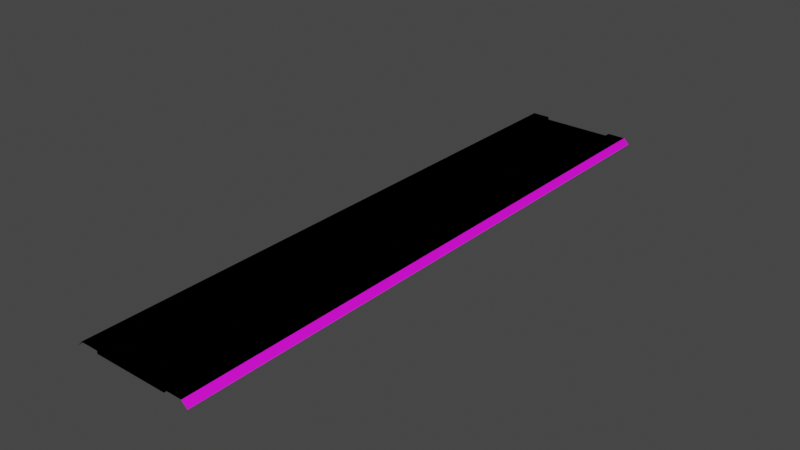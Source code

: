 # Source: RJs_Road_1_Basic_Segment_Node_A.blend  (saved by Blender 2.92.15; exported with 4.5.12 LTS)
import bpy
from mathutils import Matrix  # noqa: F401  (used for matrix-valued properties, if any)

bpy.ops.wm.read_factory_settings(use_empty=True)
scene = bpy.context.scene
scene.name = 'Scene'

# ---- collections
col_collection = bpy.data.collections.new('Collection'); scene.collection.children.link(col_collection)
col_collection_001 = bpy.data.collections.new('Collection.001'); scene.collection.children.link(col_collection_001)

# ---- images (referenced by path relative to the original .blend; pixels are not part of the script)
import os
ASSET_DIR = os.environ.get("B2B_ASSET_DIR", "")  # directory of the original .blend (textures are referenced by path, not embedded)
HERE = os.path.dirname(os.path.abspath(__file__))  # packed textures are extracted next to this script under _unpacked/

def load_image(name, relpath, width, height, colorspace="sRGB"):
    """Load a texture the original file referenced (path relative to the .blend, or extracted next to this script)."""
    p = next((c for c in (os.path.join(HERE, relpath), os.path.join(ASSET_DIR, relpath)) if relpath and os.path.exists(c)), "")
    if p:
        img = bpy.data.images.load(p, check_existing=True)
        img.name = name
    else:  # same state as the original file: an image datablock whose file is absent (Cycles renders it pink)
        img = bpy.data.images.new(name, width, height)
        img.source = "FILE"
        img.filepath = "//" + (relpath or name)
    img.colorspace_settings.name = colorspace
    return img
img_rjs_road_basic_node_nsl_d_png = load_image('RJs_Road Basic Node_nsl_d.png', 'RJs_Road Basic Node_nsl_d.png', 1024, 1024, 'sRGB')

# ---- materials (node trees are filled in below, after node groups)
mat_material_002 = bpy.data.materials.new('Material.002')
mat_material_002.use_transparent_shadow = False

# ---- material node trees
mat_material_002.use_nodes = True; mat_material_002.node_tree.nodes.clear()
_N = mat_material_002.node_tree.nodes; _L = mat_material_002.node_tree.links
n0 = _N.new('ShaderNodeBsdfPrincipled'); n0.name = 'Principled BSDF'; n0.location = (10, 300)
n0.distribution = 'GGX'
n0.subsurface_method = 'BURLEY'
n0.inputs[3].default_value = 1.45
n0.inputs[27].default_value = (0.0, 0.0, 0.0, 1.0)
n0.inputs[28].default_value = 1.0
n1 = _N.new('ShaderNodeOutputMaterial'); n1.name = 'Material Output'; n1.location = (300, 300)
n2 = _N.new('ShaderNodeTexImage'); n2.name = 'Image Texture'; n2.location = (-280, 280)
n2.image = img_rjs_road_basic_node_nsl_d_png
_L.new(n0.outputs[0], n1.inputs[0])
_L.new(n2.outputs[0], n0.inputs[0])
n1.is_active_output = True

# ---- world
world_world = bpy.data.worlds.new('World'); scene.world = world_world
world_world.use_nodes = True; world_world.node_tree.nodes.clear()
_N = world_world.node_tree.nodes; _L = world_world.node_tree.links
n0 = _N.new('ShaderNodeOutputWorld'); n0.name = 'World Output'; n0.location = (300, 300)
n1 = _N.new('ShaderNodeBackground'); n1.name = 'Background'; n1.location = (10, 300)
n1.inputs[0].default_value = (0.05088, 0.05088, 0.05088, 1.0)
_L.new(n1.outputs[0], n0.inputs[0])
n0.is_active_output = True
world_world.color = (0.05088, 0.05088, 0.05088)
world_world.use_sun_shadow = False
world_world.sun_shadow_jitter_overblur = 0.0

# ---- meshes
me_plane = bpy.data.meshes.new('Plane')
me_plane.from_pydata([(4.0, 32.0, -0.3), (4.0, -32.0, -0.3), (4.0, 32.0, 0.001), (4.0, -32.0, 0.001), (6.0, 32.0, 0.001), (6.0, -32.0, 0.001), (6.6, 32.0, -0.6), (6.6, -32.0, -0.6), (4.0, -30.0, -0.3), (4.0, -28.0, -0.3), (4.0, -26.0, -0.3), (4.0, -24.0, -0.3), (4.0, -22.0, -0.3), (4.0, -20.0, -0.3), (4.0, -18.0, -0.3), (4.0, -16.0, -0.3), (4.0, -14.0, -0.3), (4.0, -12.0, -0.3), (4.0, -10.0, -0.3), (4.0, -8.0, -0.3), (4.0, -6.0, -0.3), (4.0, -4.0, -0.3), (4.0, -2.0, -0.3), (4.0, 7.55e-07, -0.3), (4.0, 2.0, -0.3), (4.0, 4.0, -0.3), (4.0, 6.0, -0.3), (4.0, 8.0, -0.3), (4.0, 10.0, -0.3), (4.0, 12.0, -0.3), (4.0, 14.0, -0.3), (4.0, 16.0, -0.3), (4.0, 18.0, -0.3), (4.0, 20.0, -0.3), (4.0, 22.0, -0.3), (4.0, 24.0, -0.3), (4.0, 26.0, -0.3), (4.0, 28.0, -0.3), (4.0, 30.0, -0.3), (4.0, -30.0, 0.001), (4.0, -28.0, 0.001), (4.0, -26.0, 0.001), (4.0, -24.0, 0.001), (4.0, -22.0, 0.001), (4.0, -20.0, 0.001), (4.0, -18.0, 0.001), (4.0, -16.0, 0.001), (4.0, -14.0, 0.001), (4.0, -12.0, 0.001), (4.0, -10.0, 0.001), (4.0, -8.0, 0.001), (4.0, -6.0, 0.001), (4.0, -4.0, 0.001), (4.0, -2.0, 0.001), (4.0, 7.55e-07, 0.001), (4.0, 2.0, 0.001), (4.0, 4.0, 0.001), (4.0, 6.0, 0.001), (4.0, 8.0, 0.001), (4.0, 10.0, 0.001), (4.0, 12.0, 0.001), (4.0, 14.0, 0.001), (4.0, 16.0, 0.001), (4.0, 18.0, 0.001), (4.0, 20.0, 0.001), (4.0, 22.0, 0.001), (4.0, 24.0, 0.001), (4.0, 26.0, 0.001), (4.0, 28.0, 0.001), (4.0, 30.0, 0.001), (6.0, -30.0, 0.001), (6.0, -28.0, 0.001), (6.0, -26.0, 0.001), (6.0, -24.0, 0.001), (6.0, -22.0, 0.001), (6.0, -20.0, 0.001), (6.0, -18.0, 0.001), (6.0, -16.0, 0.001), (6.0, -14.0, 0.001), (6.0, -12.0, 0.001), (6.0, -10.0, 0.001), (6.0, -8.0, 0.001), (6.0, -6.0, 0.001), (6.0, -4.0, 0.001), (6.0, -2.0, 0.001), (6.0, 1.208e-06, 0.001), (6.0, 2.0, 0.001), (6.0, 4.0, 0.001), (6.0, 6.0, 0.001), (6.0, 8.0, 0.001), (6.0, 10.0, 0.001), (6.0, 12.0, 0.001), (6.0, 14.0, 0.001), (6.0, 16.0, 0.001), (6.0, 18.0, 0.001), (6.0, 20.0, 0.001), (6.0, 22.0, 0.001), (6.0, 24.0, 0.001), (6.0, 26.0, 0.001), (6.0, 28.0, 0.001), (6.0, 30.0, 0.001), (6.6, -30.0, -0.6), (6.6, -28.0, -0.6), (6.6, -26.0, -0.6), (6.6, -24.0, -0.6), (6.6, -22.0, -0.6), (6.6, -20.0, -0.6), (6.6, -18.0, -0.6), (6.6, -16.0, -0.6), (6.6, -14.0, -0.6), (6.6, -12.0, -0.6), (6.6, -10.0, -0.6), (6.6, -8.0, -0.6), (6.6, -6.0, -0.6), (6.6, -4.0, -0.6), (6.6, -2.0, -0.6), (6.6, 1.299e-06, -0.6), (6.6, 2.0, -0.6), (6.6, 4.0, -0.6), (6.6, 6.0, -0.6), (6.6, 8.0, -0.6), (6.6, 10.0, -0.6), (6.6, 12.0, -0.6), (6.6, 14.0, -0.6), (6.6, 16.0, -0.6), (6.6, 18.0, -0.6), (6.6, 20.0, -0.6), (6.6, 22.0, -0.6), (6.6, 24.0, -0.6), (6.6, 26.0, -0.6), (6.6, 28.0, -0.6), (6.6, 30.0, -0.6), (-4.0, 32.0, -0.3), (4.085e-07, 32.0, -0.3), (-4.0, -32.0, -0.3), (1.007e-05, -32.0, -0.3), (-4.0, 32.0, 0.001), (-4.0, -32.0, 0.001), (-6.0, 32.0, 0.001), (-6.0, -32.0, 0.001), (-6.6, 32.0, -0.6), (-6.6, -32.0, -0.6), (-4.0, -30.0, -0.3), (-4.0, -28.0, -0.3), (-4.0, -26.0, -0.3), (-4.0, -24.0, -0.3), (-4.0, -22.0, -0.3), (-4.0, -20.0, -0.3), (-4.0, -18.0, -0.3), (-4.0, -16.0, -0.3), (-4.0, -14.0, -0.3), (-4.0, -12.0, -0.3), (-4.0, -10.0, -0.3), (-4.0, -8.0, -0.3), (-4.0, -6.0, -0.3), (-4.0, -4.0, -0.3), (-4.0, -2.0, -0.3), (-4.0, -7.55e-07, -0.3), (-4.0, 2.0, -0.3), (-4.0, 4.0, -0.3), (-4.0, 6.0, -0.3), (-4.0, 8.0, -0.3), (-4.0, 10.0, -0.3), (-4.0, 12.0, -0.3), (-4.0, 14.0, -0.3), (-4.0, 16.0, -0.3), (-4.0, 18.0, -0.3), (-4.0, 20.0, -0.3), (-4.0, 22.0, -0.3), (-4.0, 24.0, -0.3), (-4.0, 26.0, -0.3), (-4.0, 28.0, -0.3), (-4.0, 30.0, -0.3), (7.105e-07, 30.0, -0.3), (1.013e-06, 28.0, -0.3), (1.315e-06, 26.0, -0.3), (1.616e-06, 24.0, -0.3), (1.918e-06, 22.0, -0.3), (2.22e-06, 20.0, -0.3), (2.522e-06, 18.0, -0.3), (2.824e-06, 16.0, -0.3), (3.126e-06, 14.0, -0.3), (3.428e-06, 12.0, -0.3), (3.73e-06, 10.0, -0.3), (4.032e-06, 8.0, -0.3), (4.334e-06, 6.0, -0.3), (4.636e-06, 4.0, -0.3), (4.938e-06, 2.0, -0.3), (5.24e-06, 3.956e-13, -0.3), (5.542e-06, -2.0, -0.3), (5.844e-06, -4.0, -0.3), (6.146e-06, -6.0, -0.3), (6.448e-06, -8.0, -0.3), (6.75e-06, -10.0, -0.3), (7.052e-06, -12.0, -0.3), (7.354e-06, -14.0, -0.3), (7.656e-06, -16.0, -0.3), (7.958e-06, -18.0, -0.3), (8.26e-06, -20.0, -0.3), (8.562e-06, -22.0, -0.3), (8.864e-06, -24.0, -0.3), (9.166e-06, -26.0, -0.3), (9.468e-06, -28.0, -0.3), (9.77e-06, -30.0, -0.3), (-4.0, -30.0, 0.001), (-4.0, -28.0, 0.001), (-4.0, -26.0, 0.001), (-4.0, -24.0, 0.001), (-4.0, -22.0, 0.001), (-4.0, -20.0, 0.001), (-4.0, -18.0, 0.001), (-4.0, -16.0, 0.001), (-4.0, -14.0, 0.001), (-4.0, -12.0, 0.001), (-4.0, -10.0, 0.001), (-4.0, -8.0, 0.001), (-4.0, -6.0, 0.001), (-4.0, -4.0, 0.001), (-4.0, -2.0, 0.001), (-4.0, -7.55e-07, 0.001), (-4.0, 2.0, 0.001), (-4.0, 4.0, 0.001), (-4.0, 6.0, 0.001), (-4.0, 8.0, 0.001), (-4.0, 10.0, 0.001), (-4.0, 12.0, 0.001), (-4.0, 14.0, 0.001), (-4.0, 16.0, 0.001), (-4.0, 18.0, 0.001), (-4.0, 20.0, 0.001), (-4.0, 22.0, 0.001), (-4.0, 24.0, 0.001), (-4.0, 26.0, 0.001), (-4.0, 28.0, 0.001), (-4.0, 30.0, 0.001), (-6.0, -30.0, 0.001), (-6.0, -28.0, 0.001), (-6.0, -26.0, 0.001), (-6.0, -24.0, 0.001), (-6.0, -22.0, 0.001), (-6.0, -20.0, 0.001), (-6.0, -18.0, 0.001), (-6.0, -16.0, 0.001), (-6.0, -14.0, 0.001), (-6.0, -12.0, 0.001), (-6.0, -10.0, 0.001), (-6.0, -8.0, 0.001), (-6.0, -6.0, 0.001), (-6.0, -4.0, 0.001), (-6.0, -2.0, 0.001), (-6.0, -1.208e-06, 0.001), (-6.0, 2.0, 0.001), (-6.0, 4.0, 0.001), (-6.0, 6.0, 0.001), (-6.0, 8.0, 0.001), (-6.0, 10.0, 0.001), (-6.0, 12.0, 0.001), (-6.0, 14.0, 0.001), (-6.0, 16.0, 0.001), (-6.0, 18.0, 0.001), (-6.0, 20.0, 0.001), (-6.0, 22.0, 0.001), (-6.0, 24.0, 0.001), (-6.0, 26.0, 0.001), (-6.0, 28.0, 0.001), (-6.0, 30.0, 0.001), (-6.6, -30.0, -0.6), (-6.6, -28.0, -0.6), (-6.6, -26.0, -0.6), (-6.6, -24.0, -0.6), (-6.6, -22.0, -0.6), (-6.6, -20.0, -0.6), (-6.6, -18.0, -0.6), (-6.6, -16.0, -0.6), (-6.6, -14.0, -0.6), (-6.6, -12.0, -0.6), (-6.6, -10.0, -0.6), (-6.6, -8.0, -0.6), (-6.6, -6.0, -0.6), (-6.6, -4.0, -0.6), (-6.6, -2.0, -0.6), (-6.6, -1.299e-06, -0.6), (-6.6, 2.0, -0.6), (-6.6, 4.0, -0.6), (-6.6, 6.0, -0.6), (-6.6, 8.0, -0.6), (-6.6, 10.0, -0.6), (-6.6, 12.0, -0.6), (-6.6, 14.0, -0.6), (-6.6, 16.0, -0.6), (-6.6, 18.0, -0.6), (-6.6, 20.0, -0.6), (-6.6, 22.0, -0.6), (-6.6, 24.0, -0.6), (-6.6, 26.0, -0.6), (-6.6, 28.0, -0.6), (-6.6, 30.0, -0.6)], [], [(203, 1, 8), (1, 39, 8), (3, 70, 39), (5, 101, 70), (100, 6, 4), (99, 131, 100), (98, 130, 99), (97, 129, 98), (96, 128, 97), (95, 127, 96), (94, 126, 95), (93, 125, 94), (92, 124, 93), (91, 123, 92), (90, 122, 91), (89, 121, 90), (88, 120, 89), (87, 119, 88), (86, 118, 87), (85, 117, 86), (84, 116, 85), (83, 115, 84), (82, 114, 83), (81, 113, 82), (80, 112, 81), (79, 111, 80), (78, 110, 79), (77, 109, 78), (76, 108, 77), (75, 107, 76), (74, 106, 75), (73, 105, 74), (72, 104, 73), (71, 103, 72), (70, 102, 71), (69, 4, 2), (68, 100, 69), (67, 99, 68), (66, 98, 67), (65, 97, 66), (64, 96, 65), (63, 95, 64), (62, 94, 63), (61, 93, 62), (60, 92, 61), (59, 91, 60), (58, 90, 59), (57, 89, 58), (56, 88, 57), (55, 87, 56), (54, 86, 55), (53, 85, 54), (52, 84, 53), (51, 83, 52), (50, 82, 51), (49, 81, 50), (48, 80, 49), (47, 79, 48), (46, 78, 47), (45, 77, 46), (44, 76, 45), (43, 75, 44), (42, 74, 43), (41, 73, 42), (40, 72, 41), (39, 71, 40), (38, 2, 0), (37, 69, 38), (36, 68, 37), (35, 67, 36), (34, 66, 35), (33, 65, 34), (32, 64, 33), (31, 63, 32), (30, 62, 31), (29, 61, 30), (28, 60, 29), (27, 59, 28), (26, 58, 27), (25, 57, 26), (24, 56, 25), (23, 55, 24), (22, 54, 23), (21, 53, 22), (20, 52, 21), (19, 51, 20), (18, 50, 19), (17, 49, 18), (16, 48, 17), (15, 47, 16), (14, 46, 15), (13, 45, 14), (12, 44, 13), (11, 43, 12), (10, 42, 11), (9, 41, 10), (8, 40, 9), (133, 38, 0), (173, 37, 38), (174, 36, 37), (175, 35, 36), (176, 34, 35), (177, 33, 34), (178, 32, 33), (179, 31, 32), (180, 30, 31), (181, 29, 30), (182, 28, 29), (183, 27, 28), (184, 26, 27), (185, 25, 26), (186, 24, 25), (187, 23, 24), (188, 22, 23), (189, 21, 22), (190, 20, 21), (191, 19, 20), (192, 18, 19), (193, 17, 18), (194, 16, 17), (195, 15, 16), (196, 14, 15), (197, 13, 14), (198, 12, 13), (199, 11, 12), (200, 10, 11), (201, 9, 10), (202, 8, 9), (134, 203, 142), (204, 134, 142), (235, 137, 204), (266, 139, 235), (140, 265, 138), (296, 264, 265), (295, 263, 264), (294, 262, 263), (293, 261, 262), (292, 260, 261), (291, 259, 260), (290, 258, 259), (289, 257, 258), (288, 256, 257), (287, 255, 256), (286, 254, 255), (285, 253, 254), (284, 252, 253), (283, 251, 252), (282, 250, 251), (281, 249, 250), (280, 248, 249), (279, 247, 248), (278, 246, 247), (277, 245, 246), (276, 244, 245), (275, 243, 244), (274, 242, 243), (273, 241, 242), (272, 240, 241), (271, 239, 240), (270, 238, 239), (269, 237, 238), (268, 236, 237), (267, 235, 236), (138, 234, 136), (265, 233, 234), (264, 232, 233), (263, 231, 232), (262, 230, 231), (261, 229, 230), (260, 228, 229), (259, 227, 228), (258, 226, 227), (257, 225, 226), (256, 224, 225), (255, 223, 224), (254, 222, 223), (253, 221, 222), (252, 220, 221), (251, 219, 220), (250, 218, 219), (249, 217, 218), (248, 216, 217), (247, 215, 216), (246, 214, 215), (245, 213, 214), (244, 212, 213), (243, 211, 212), (242, 210, 211), (241, 209, 210), (240, 208, 209), (239, 207, 208), (238, 206, 207), (237, 205, 206), (236, 204, 205), (136, 172, 132), (234, 171, 172), (233, 170, 171), (232, 169, 170), (231, 168, 169), (230, 167, 168), (229, 166, 167), (228, 165, 166), (227, 164, 165), (226, 163, 164), (225, 162, 163), (224, 161, 162), (223, 160, 161), (222, 159, 160), (221, 158, 159), (220, 157, 158), (219, 156, 157), (218, 155, 156), (217, 154, 155), (216, 153, 154), (215, 152, 153), (214, 151, 152), (213, 150, 151), (212, 149, 150), (211, 148, 149), (210, 147, 148), (209, 146, 147), (208, 145, 146), (207, 144, 145), (206, 143, 144), (205, 142, 143), (172, 133, 132), (171, 173, 172), (170, 174, 171), (169, 175, 170), (168, 176, 169), (167, 177, 168), (166, 178, 167), (165, 179, 166), (164, 180, 165), (163, 181, 164), (162, 182, 163), (161, 183, 162), (160, 184, 161), (159, 185, 160), (158, 186, 159), (157, 187, 158), (156, 188, 157), (155, 189, 156), (154, 190, 155), (153, 191, 154), (152, 192, 153), (151, 193, 152), (150, 194, 151), (149, 195, 150), (148, 196, 149), (147, 197, 148), (146, 198, 147), (145, 199, 146), (144, 200, 145), (143, 201, 144), (142, 202, 143), (203, 135, 1), (1, 3, 39), (3, 5, 70), (5, 7, 101), (100, 131, 6), (99, 130, 131), (98, 129, 130), (97, 128, 129), (96, 127, 128), (95, 126, 127), (94, 125, 126), (93, 124, 125), (92, 123, 124), (91, 122, 123), (90, 121, 122), (89, 120, 121), (88, 119, 120), (87, 118, 119), (86, 117, 118), (85, 116, 117), (84, 115, 116), (83, 114, 115), (82, 113, 114), (81, 112, 113), (80, 111, 112), (79, 110, 111), (78, 109, 110), (77, 108, 109), (76, 107, 108), (75, 106, 107), (74, 105, 106), (73, 104, 105), (72, 103, 104), (71, 102, 103), (70, 101, 102), (69, 100, 4), (68, 99, 100), (67, 98, 99), (66, 97, 98), (65, 96, 97), (64, 95, 96), (63, 94, 95), (62, 93, 94), (61, 92, 93), (60, 91, 92), (59, 90, 91), (58, 89, 90), (57, 88, 89), (56, 87, 88), (55, 86, 87), (54, 85, 86), (53, 84, 85), (52, 83, 84), (51, 82, 83), (50, 81, 82), (49, 80, 81), (48, 79, 80), (47, 78, 79), (46, 77, 78), (45, 76, 77), (44, 75, 76), (43, 74, 75), (42, 73, 74), (41, 72, 73), (40, 71, 72), (39, 70, 71), (38, 69, 2), (37, 68, 69), (36, 67, 68), (35, 66, 67), (34, 65, 66), (33, 64, 65), (32, 63, 64), (31, 62, 63), (30, 61, 62), (29, 60, 61), (28, 59, 60), (27, 58, 59), (26, 57, 58), (25, 56, 57), (24, 55, 56), (23, 54, 55), (22, 53, 54), (21, 52, 53), (20, 51, 52), (19, 50, 51), (18, 49, 50), (17, 48, 49), (16, 47, 48), (15, 46, 47), (14, 45, 46), (13, 44, 45), (12, 43, 44), (11, 42, 43), (10, 41, 42), (9, 40, 41), (8, 39, 40), (133, 173, 38), (173, 174, 37), (174, 175, 36), (175, 176, 35), (176, 177, 34), (177, 178, 33), (178, 179, 32), (179, 180, 31), (180, 181, 30), (181, 182, 29), (182, 183, 28), (183, 184, 27), (184, 185, 26), (185, 186, 25), (186, 187, 24), (187, 188, 23), (188, 189, 22), (189, 190, 21), (190, 191, 20), (191, 192, 19), (192, 193, 18), (193, 194, 17), (194, 195, 16), (195, 196, 15), (196, 197, 14), (197, 198, 13), (198, 199, 12), (199, 200, 11), (200, 201, 10), (201, 202, 9), (202, 203, 8), (134, 135, 203), (204, 137, 134), (235, 139, 137), (266, 141, 139), (140, 296, 265), (296, 295, 264), (295, 294, 263), (294, 293, 262), (293, 292, 261), (292, 291, 260), (291, 290, 259), (290, 289, 258), (289, 288, 257), (288, 287, 256), (287, 286, 255), (286, 285, 254), (285, 284, 253), (284, 283, 252), (283, 282, 251), (282, 281, 250), (281, 280, 249), (280, 279, 248), (279, 278, 247), (278, 277, 246), (277, 276, 245), (276, 275, 244), (275, 274, 243), (274, 273, 242), (273, 272, 241), (272, 271, 240), (271, 270, 239), (270, 269, 238), (269, 268, 237), (268, 267, 236), (267, 266, 235), (138, 265, 234), (265, 264, 233), (264, 263, 232), (263, 262, 231), (262, 261, 230), (261, 260, 229), (260, 259, 228), (259, 258, 227), (258, 257, 226), (257, 256, 225), (256, 255, 224), (255, 254, 223), (254, 253, 222), (253, 252, 221), (252, 251, 220), (251, 250, 219), (250, 249, 218), (249, 248, 217), (248, 247, 216), (247, 246, 215), (246, 245, 214), (245, 244, 213), (244, 243, 212), (243, 242, 211), (242, 241, 210), (241, 240, 209), (240, 239, 208), (239, 238, 207), (238, 237, 206), (237, 236, 205), (236, 235, 204), (136, 234, 172), (234, 233, 171), (233, 232, 170), (232, 231, 169), (231, 230, 168), (230, 229, 167), (229, 228, 166), (228, 227, 165), (227, 226, 164), (226, 225, 163), (225, 224, 162), (224, 223, 161), (223, 222, 160), (222, 221, 159), (221, 220, 158), (220, 219, 157), (219, 218, 156), (218, 217, 155), (217, 216, 154), (216, 215, 153), (215, 214, 152), (214, 213, 151), (213, 212, 150), (212, 211, 149), (211, 210, 148), (210, 209, 147), (209, 208, 146), (208, 207, 145), (207, 206, 144), (206, 205, 143), (205, 204, 142), (172, 173, 133), (171, 174, 173), (170, 175, 174), (169, 176, 175), (168, 177, 176), (167, 178, 177), (166, 179, 178), (165, 180, 179), (164, 181, 180), (163, 182, 181), (162, 183, 182), (161, 184, 183), (160, 185, 184), (159, 186, 185), (158, 187, 186), (157, 188, 187), (156, 189, 188), (155, 190, 189), (154, 191, 190), (153, 192, 191), (152, 193, 192), (151, 194, 193), (150, 195, 194), (149, 196, 195), (148, 197, 196), (147, 198, 197), (146, 199, 198), (145, 200, 199), (144, 201, 200), (143, 202, 201), (142, 203, 202)])
_uv = me_plane.uv_layers.new(name='UVMap')
_uv.uv.foreach_set('vector', [0.9515, 0.03125, 0.9862, 0.0, 0.9862, 0.03125, 0.06654, 1.0, 0.06289, 0.9688, 0.06654, 0.9688, 0.05857, 0.0, 0.0004639, 0.03125, 0.05857, 0.03125, 0.01481, 0.0, 0.02807, 0.03125, 0.01481, 0.03125, 0.01481, 0.9688, 0.02807, 1.0, 0.01481, 1.0, 0.01481, 0.9375, 0.02807, 0.9688, 0.01481, 0.9688, 0.01481, 0.9062, 0.02807, 0.9375, 0.01481, 0.9375, 0.01481, 0.875, 0.02807, 0.9062, 0.01481, 0.9062, 0.01481, 0.8438, 0.02807, 0.875, 0.01481, 0.875, 0.01481, 0.8125, 0.02807, 0.8438, 0.01481, 0.8438, 0.01481, 0.7812, 0.02807, 0.8125, 0.01481, 0.8125, 0.01481, 0.75, 0.02807, 0.7812, 0.01481, 0.7812, 0.01481, 0.7188, 0.02807, 0.75, 0.01481, 0.75, 0.01481, 0.6875, 0.02807, 0.7188, 0.01481, 0.7188, 0.01481, 0.6562, 0.02807, 0.6875, 0.01481, 0.6875, 0.01481, 0.625, 0.02807, 0.6562, 0.01481, 0.6562, 0.01481, 0.5938, 0.02807, 0.625, 0.01481, 0.625, 0.01481, 0.5625, 0.02807, 0.5938, 0.01481, 0.5938, 0.01481, 0.5312, 0.02807, 0.5625, 0.01481, 0.5625, 0.01481, 0.5, 0.02807, 0.5312, 0.01481, 0.5312, 0.01481, 0.4688, 0.02807, 0.5, 0.01481, 0.5, 0.01481, 0.4375, 0.02807, 0.4688, 0.01481, 0.4688, 0.01481, 0.4062, 0.02807, 0.4375, 0.01481, 0.4375, 0.01481, 0.375, 0.02807, 0.4062, 0.01481, 0.4062, 0.01481, 0.3438, 0.02807, 0.375, 0.01481, 0.375, 0.01481, 0.3125, 0.02807, 0.3438, 0.01481, 0.3438, 0.01481, 0.2812, 0.02807, 0.3125, 0.01481, 0.3125, 0.01481, 0.25, 0.02807, 0.2812, 0.01481, 0.2812, 0.01481, 0.2188, 0.02807, 0.25, 0.01481, 0.25, 0.01481, 0.1875, 0.02807, 0.2188, 0.01481, 0.2188, 0.01481, 0.1562, 0.02807, 0.1875, 0.01481, 0.1875, 0.01481, 0.125, 0.02807, 0.1562, 0.01481, 0.1562, 0.01481, 0.09375, 0.02807, 0.125, 0.01481, 0.125, 0.01481, 0.0625, 0.02807, 0.09375, 0.01481, 0.09375, 0.01481, 0.03125, 0.02807, 0.0625, 0.01481, 0.0625, 0.05857, 0.9688, 0.0004639, 1.0, 0.05857, 1.0, 0.05857, 0.9375, 0.0004639, 0.9688, 0.05857, 0.9688, 0.05857, 0.9062, 0.0004639, 0.9375, 0.05857, 0.9375, 0.05857, 0.875, 0.0004639, 0.9062, 0.05857, 0.9062, 0.05857, 0.8438, 0.0004639, 0.875, 0.05857, 0.875, 0.05857, 0.8125, 0.0004639, 0.8438, 0.05857, 0.8438, 0.05857, 0.7812, 0.0004639, 0.8125, 0.05857, 0.8125, 0.05857, 0.75, 0.0004639, 0.7812, 0.05857, 0.7812, 0.05857, 0.7188, 0.0004639, 0.75, 0.05857, 0.75, 0.05857, 0.6875, 0.0004639, 0.7188, 0.05857, 0.7188, 0.05857, 0.6562, 0.0004639, 0.6875, 0.05857, 0.6875, 0.05857, 0.625, 0.0004639, 0.6562, 0.05857, 0.6562, 0.05857, 0.5938, 0.0004639, 0.625, 0.05857, 0.625, 0.05857, 0.5625, 0.0004639, 0.5938, 0.05857, 0.5938, 0.05857, 0.5312, 0.0004639, 0.5625, 0.05857, 0.5625, 0.05857, 0.5, 0.0004639, 0.5312, 0.05857, 0.5312, 0.05857, 0.4688, 0.0004639, 0.5, 0.05857, 0.5, 0.05857, 0.4375, 0.0004639, 0.4688, 0.05857, 0.4688, 0.05857, 0.4062, 0.0004639, 0.4375, 0.05857, 0.4375, 0.05857, 0.375, 0.0004639, 0.4062, 0.05857, 0.4062, 0.05857, 0.3438, 0.0004639, 0.375, 0.05857, 0.375, 0.05857, 0.3125, 0.0004639, 0.3438, 0.05857, 0.3438, 0.05857, 0.2812, 0.0004639, 0.3125, 0.05857, 0.3125, 0.05857, 0.25, 0.0004639, 0.2812, 0.05857, 0.2812, 0.05857, 0.2188, 0.0004639, 0.25, 0.05857, 0.25, 0.05857, 0.1875, 0.0004639, 0.2188, 0.05857, 0.2188, 0.05857, 0.1562, 0.0004639, 0.1875, 0.05857, 0.1875, 0.05857, 0.125, 0.0004639, 0.1562, 0.05857, 0.1562, 0.05857, 0.09375, 0.0004639, 0.125, 0.05857, 0.125, 0.05857, 0.0625, 0.0004639, 0.09375, 0.05857, 0.09375, 0.05857, 0.03125, 0.0004639, 0.0625, 0.05857, 0.0625, 0.06654, 0.03125, 0.06289, 0.0, 0.06654, 0.0, 0.06654, 0.0625, 0.06289, 0.03125, 0.06654, 0.03125, 0.06654, 0.09375, 0.06289, 0.0625, 0.06654, 0.0625, 0.06654, 0.125, 0.06289, 0.09375, 0.06654, 0.09375, 0.06654, 0.1562, 0.06289, 0.125, 0.06654, 0.125, 0.06654, 0.1875, 0.06289, 0.1562, 0.06654, 0.1562, 0.06654, 0.2188, 0.06289, 0.1875, 0.06654, 0.1875, 0.06654, 0.25, 0.06289, 0.2188, 0.06654, 0.2188, 0.06654, 0.2812, 0.06289, 0.25, 0.06654, 0.25, 0.06654, 0.3125, 0.06289, 0.2812, 0.06654, 0.2812, 0.06654, 0.3438, 0.06289, 0.3125, 0.06654, 0.3125, 0.06654, 0.375, 0.06289, 0.3438, 0.06654, 0.3438, 0.06654, 0.4062, 0.06289, 0.375, 0.06654, 0.375, 0.06654, 0.4375, 0.06289, 0.4062, 0.06654, 0.4062, 0.06654, 0.4688, 0.06289, 0.4375, 0.06654, 0.4375, 0.06654, 0.5, 0.06289, 0.4688, 0.06654, 0.4688, 0.06654, 0.5312, 0.06289, 0.5, 0.06654, 0.5, 0.06654, 0.5625, 0.06289, 0.5312, 0.06654, 0.5312, 0.06654, 0.5938, 0.06289, 0.5625, 0.06654, 0.5625, 0.06654, 0.625, 0.06289, 0.5938, 0.06654, 0.5938, 0.06654, 0.6562, 0.06289, 0.625, 0.06654, 0.625, 0.06654, 0.6875, 0.06289, 0.6562, 0.06654, 0.6562, 0.06654, 0.7188, 0.06289, 0.6875, 0.06654, 0.6875, 0.06654, 0.75, 0.06289, 0.7188, 0.06654, 0.7188, 0.06654, 0.7812, 0.06289, 0.75, 0.06654, 0.75, 0.06654, 0.8125, 0.06289, 0.7812, 0.06654, 0.7812, 0.06654, 0.8438, 0.06289, 0.8125, 0.06654, 0.8125, 0.06654, 0.875, 0.06289, 0.8438, 0.06654, 0.8438, 0.06654, 0.9062, 0.06289, 0.875, 0.06654, 0.875, 0.06654, 0.9375, 0.06289, 0.9062, 0.06654, 0.9062, 0.06654, 0.9688, 0.06289, 0.9375, 0.06654, 0.9375, 0.9515, 1.0, 0.9862, 0.9688, 0.9862, 1.0, 0.9515, 0.9688, 0.9862, 0.9375, 0.9862, 0.9688, 0.9515, 0.9375, 0.9862, 0.9062, 0.9862, 0.9375, 0.9515, 0.9062, 0.9862, 0.875, 0.9862, 0.9062, 0.9515, 0.875, 0.9862, 0.8438, 0.9862, 0.875, 0.9515, 0.8438, 0.9862, 0.8125, 0.9862, 0.8438, 0.9515, 0.8125, 0.9862, 0.7812, 0.9862, 0.8125, 0.9515, 0.7812, 0.9862, 0.75, 0.9862, 0.7812, 0.9515, 0.75, 0.9862, 0.7188, 0.9862, 0.75, 0.9515, 0.7188, 0.9862, 0.6875, 0.9862, 0.7188, 0.9515, 0.6875, 0.9862, 0.6562, 0.9862, 0.6875, 0.9515, 0.6562, 0.9862, 0.625, 0.9862, 0.6562, 0.9515, 0.625, 0.9862, 0.5938, 0.9862, 0.625, 0.9515, 0.5938, 0.9862, 0.5625, 0.9862, 0.5938, 0.9515, 0.5625, 0.9862, 0.5312, 0.9862, 0.5625, 0.9515, 0.5312, 0.9862, 0.5, 0.9862, 0.5312, 0.9515, 0.5, 0.9862, 0.4688, 0.9862, 0.5, 0.9515, 0.4688, 0.9862, 0.4375, 0.9862, 0.4688, 0.9515, 0.4375, 0.9862, 0.4062, 0.9862, 0.4375, 0.9515, 0.4062, 0.9862, 0.375, 0.9862, 0.4062, 0.9515, 0.375, 0.9862, 0.3438, 0.9862, 0.375, 0.9515, 0.3438, 0.9862, 0.3125, 0.9862, 0.3438, 0.9515, 0.3125, 0.9862, 0.2812, 0.9862, 0.3125, 0.9515, 0.2812, 0.9862, 0.25, 0.9862, 0.2812, 0.9515, 0.25, 0.9862, 0.2188, 0.9862, 0.25, 0.9515, 0.2188, 0.9862, 0.1875, 0.9862, 0.2188, 0.9515, 0.1875, 0.9862, 0.1562, 0.9862, 0.1875, 0.9515, 0.1562, 0.9862, 0.125, 0.9862, 0.1562, 0.9515, 0.125, 0.9862, 0.09375, 0.9862, 0.125, 0.9515, 0.09375, 0.9862, 0.0625, 0.9862, 0.09375, 0.9515, 0.0625, 0.9862, 0.03125, 0.9862, 0.0625, 0.9168, 0.0, 0.9515, 0.03125, 0.9168, 0.03125, 0.05925, 0.03125, 0.06289, 0.0, 0.06289, 0.03125, 0.0004639, 0.03125, 0.05857, 0.0, 0.05857, 0.03125, 0.01481, 0.9688, 0.00155, 1.0, 0.00155, 0.9688, 0.01481, 0.0, 0.00155, 0.03125, 0.00155, 0.0, 0.01481, 0.03125, 0.00155, 0.0625, 0.00155, 0.03125, 0.01481, 0.0625, 0.00155, 0.09375, 0.00155, 0.0625, 0.01481, 0.09375, 0.00155, 0.125, 0.00155, 0.09375, 0.01481, 0.125, 0.00155, 0.1562, 0.00155, 0.125, 0.01481, 0.1562, 0.00155, 0.1875, 0.00155, 0.1562, 0.01481, 0.1875, 0.00155, 0.2188, 0.00155, 0.1875, 0.01481, 0.2188, 0.00155, 0.25, 0.00155, 0.2188, 0.01481, 0.25, 0.00155, 0.2812, 0.00155, 0.25, 0.01481, 0.2812, 0.00155, 0.3125, 0.00155, 0.2812, 0.01481, 0.3125, 0.00155, 0.3438, 0.00155, 0.3125, 0.01481, 0.3438, 0.00155, 0.375, 0.00155, 0.3438, 0.01481, 0.375, 0.00155, 0.4062, 0.00155, 0.375, 0.01481, 0.4062, 0.00155, 0.4375, 0.00155, 0.4062, 0.01481, 0.4375, 0.00155, 0.4688, 0.00155, 0.4375, 0.01481, 0.4688, 0.00155, 0.5, 0.00155, 0.4688, 0.01481, 0.5, 0.00155, 0.5312, 0.00155, 0.5, 0.01481, 0.5312, 0.00155, 0.5625, 0.00155, 0.5312, 0.01481, 0.5625, 0.00155, 0.5938, 0.00155, 0.5625, 0.01481, 0.5938, 0.00155, 0.625, 0.00155, 0.5938, 0.01481, 0.625, 0.00155, 0.6562, 0.00155, 0.625, 0.01481, 0.6562, 0.00155, 0.6875, 0.00155, 0.6562, 0.01481, 0.6875, 0.00155, 0.7188, 0.00155, 0.6875, 0.01481, 0.7188, 0.00155, 0.75, 0.00155, 0.7188, 0.01481, 0.75, 0.00155, 0.7812, 0.00155, 0.75, 0.01481, 0.7812, 0.00155, 0.8125, 0.00155, 0.7812, 0.01481, 0.8125, 0.00155, 0.8438, 0.00155, 0.8125, 0.01481, 0.8438, 0.00155, 0.875, 0.00155, 0.8438, 0.01481, 0.875, 0.00155, 0.9062, 0.00155, 0.875, 0.01481, 0.9062, 0.00155, 0.9375, 0.00155, 0.9062, 0.01481, 0.9375, 0.00155, 0.9688, 0.00155, 0.9375, 0.0004639, 1.0, 0.05857, 0.9688, 0.05857, 1.0, 0.0004639, 0.9688, 0.05857, 0.9375, 0.05857, 0.9688, 0.0004639, 0.9375, 0.05857, 0.9062, 0.05857, 0.9375, 0.0004639, 0.9062, 0.05857, 0.875, 0.05857, 0.9062, 0.0004639, 0.875, 0.05857, 0.8438, 0.05857, 0.875, 0.0004639, 0.8438, 0.05857, 0.8125, 0.05857, 0.8438, 0.0004639, 0.8125, 0.05857, 0.7812, 0.05857, 0.8125, 0.0004639, 0.7812, 0.05857, 0.75, 0.05857, 0.7812, 0.0004639, 0.75, 0.05857, 0.7188, 0.05857, 0.75, 0.0004639, 0.7188, 0.05857, 0.6875, 0.05857, 0.7188, 0.0004639, 0.6875, 0.05857, 0.6562, 0.05857, 0.6875, 0.0004639, 0.6562, 0.05857, 0.625, 0.05857, 0.6562, 0.0004639, 0.625, 0.05857, 0.5938, 0.05857, 0.625, 0.0004639, 0.5938, 0.05857, 0.5625, 0.05857, 0.5938, 0.0004639, 0.5625, 0.05857, 0.5312, 0.05857, 0.5625, 0.0004639, 0.5312, 0.05857, 0.5, 0.05857, 0.5312, 0.0004639, 0.5, 0.05857, 0.4688, 0.05857, 0.5, 0.0004639, 0.4688, 0.05857, 0.4375, 0.05857, 0.4688, 0.0004639, 0.4375, 0.05857, 0.4062, 0.05857, 0.4375, 0.0004639, 0.4062, 0.05857, 0.375, 0.05857, 0.4062, 0.0004639, 0.375, 0.05857, 0.3438, 0.05857, 0.375, 0.0004639, 0.3438, 0.05857, 0.3125, 0.05857, 0.3438, 0.0004639, 0.3125, 0.05857, 0.2812, 0.05857, 0.3125, 0.0004639, 0.2812, 0.05857, 0.25, 0.05857, 0.2812, 0.0004639, 0.25, 0.05857, 0.2188, 0.05857, 0.25, 0.0004639, 0.2188, 0.05857, 0.1875, 0.05857, 0.2188, 0.0004639, 0.1875, 0.05857, 0.1562, 0.05857, 0.1875, 0.0004639, 0.1562, 0.05857, 0.125, 0.05857, 0.1562, 0.0004639, 0.125, 0.05857, 0.09375, 0.05857, 0.125, 0.0004639, 0.09375, 0.05857, 0.0625, 0.05857, 0.09375, 0.0004639, 0.0625, 0.05857, 0.03125, 0.05857, 0.0625, 0.05925, 1.0, 0.06289, 0.9688, 0.06289, 1.0, 0.05925, 0.9688, 0.06289, 0.9375, 0.06289, 0.9688, 0.05925, 0.9375, 0.06289, 0.9062, 0.06289, 0.9375, 0.05925, 0.9062, 0.06289, 0.875, 0.06289, 0.9062, 0.05925, 0.875, 0.06289, 0.8438, 0.06289, 0.875, 0.05925, 0.8438, 0.06289, 0.8125, 0.06289, 0.8438, 0.05925, 0.8125, 0.06289, 0.7812, 0.06289, 0.8125, 0.05925, 0.7812, 0.06289, 0.75, 0.06289, 0.7812, 0.05925, 0.75, 0.06289, 0.7188, 0.06289, 0.75, 0.05925, 0.7188, 0.06289, 0.6875, 0.06289, 0.7188, 0.05925, 0.6875, 0.06289, 0.6562, 0.06289, 0.6875, 0.05925, 0.6562, 0.06289, 0.625, 0.06289, 0.6562, 0.05925, 0.625, 0.06289, 0.5938, 0.06289, 0.625, 0.05925, 0.5938, 0.06289, 0.5625, 0.06289, 0.5938, 0.05925, 0.5625, 0.06289, 0.5312, 0.06289, 0.5625, 0.05925, 0.5312, 0.06289, 0.5, 0.06289, 0.5312, 0.05925, 0.5, 0.06289, 0.4688, 0.06289, 0.5, 0.05925, 0.4688, 0.06289, 0.4375, 0.06289, 0.4688, 0.05925, 0.4375, 0.06289, 0.4062, 0.06289, 0.4375, 0.05925, 0.4062, 0.06289, 0.375, 0.06289, 0.4062, 0.05925, 0.375, 0.06289, 0.3438, 0.06289, 0.375, 0.05925, 0.3438, 0.06289, 0.3125, 0.06289, 0.3438, 0.05925, 0.3125, 0.06289, 0.2812, 0.06289, 0.3125, 0.05925, 0.2812, 0.06289, 0.25, 0.06289, 0.2812, 0.05925, 0.25, 0.06289, 0.2188, 0.06289, 0.25, 0.05925, 0.2188, 0.06289, 0.1875, 0.06289, 0.2188, 0.05925, 0.1875, 0.06289, 0.1562, 0.06289, 0.1875, 0.05925, 0.1562, 0.06289, 0.125, 0.06289, 0.1562, 0.05925, 0.125, 0.06289, 0.09375, 0.06289, 0.125, 0.05925, 0.09375, 0.06289, 0.0625, 0.06289, 0.09375, 0.05925, 0.0625, 0.06289, 0.03125, 0.06289, 0.0625, 0.9168, 0.9688, 0.9515, 1.0, 0.9168, 1.0, 0.9168, 0.9375, 0.9515, 0.9688, 0.9168, 0.9688, 0.9168, 0.9062, 0.9515, 0.9375, 0.9168, 0.9375, 0.9168, 0.875, 0.9515, 0.9062, 0.9168, 0.9062, 0.9168, 0.8438, 0.9515, 0.875, 0.9168, 0.875, 0.9168, 0.8125, 0.9515, 0.8438, 0.9168, 0.8438, 0.9168, 0.7812, 0.9515, 0.8125, 0.9168, 0.8125, 0.9168, 0.75, 0.9515, 0.7812, 0.9168, 0.7812, 0.9168, 0.7188, 0.9515, 0.75, 0.9168, 0.75, 0.9168, 0.6875, 0.9515, 0.7188, 0.9168, 0.7188, 0.9168, 0.6562, 0.9515, 0.6875, 0.9168, 0.6875, 0.9168, 0.625, 0.9515, 0.6562, 0.9168, 0.6562, 0.9168, 0.5938, 0.9515, 0.625, 0.9168, 0.625, 0.9168, 0.5625, 0.9515, 0.5938, 0.9168, 0.5938, 0.9168, 0.5312, 0.9515, 0.5625, 0.9168, 0.5625, 0.9168, 0.5, 0.9515, 0.5312, 0.9168, 0.5312, 0.9168, 0.4688, 0.9515, 0.5, 0.9168, 0.5, 0.9168, 0.4375, 0.9515, 0.4688, 0.9168, 0.4688, 0.9168, 0.4062, 0.9515, 0.4375, 0.9168, 0.4375, 0.9168, 0.375, 0.9515, 0.4062, 0.9168, 0.4062, 0.9168, 0.3438, 0.9515, 0.375, 0.9168, 0.375, 0.9168, 0.3125, 0.9515, 0.3438, 0.9168, 0.3438, 0.9168, 0.2812, 0.9515, 0.3125, 0.9168, 0.3125, 0.9168, 0.25, 0.9515, 0.2812, 0.9168, 0.2812, 0.9168, 0.2188, 0.9515, 0.25, 0.9168, 0.25, 0.9168, 0.1875, 0.9515, 0.2188, 0.9168, 0.2188, 0.9168, 0.1562, 0.9515, 0.1875, 0.9168, 0.1875, 0.9168, 0.125, 0.9515, 0.1562, 0.9168, 0.1562, 0.9168, 0.09375, 0.9515, 0.125, 0.9168, 0.125, 0.9168, 0.0625, 0.9515, 0.09375, 0.9168, 0.09375, 0.9168, 0.03125, 0.9515, 0.0625, 0.9168, 0.0625, 0.9515, 0.03125, 0.9515, 0.0, 0.9862, 0.0, 0.06654, 1.0, 0.06289, 1.0, 0.06289, 0.9688, 0.05857, 0.0, 0.0004639, 0.0, 0.0004639, 0.03125, 0.01481, 0.0, 0.02807, 0.0, 0.02807, 0.03125, 0.01481, 0.9688, 0.02807, 0.9688, 0.02807, 1.0, 0.01481, 0.9375, 0.02807, 0.9375, 0.02807, 0.9688, 0.01481, 0.9062, 0.02807, 0.9062, 0.02807, 0.9375, 0.01481, 0.875, 0.02807, 0.875, 0.02807, 0.9062, 0.01481, 0.8438, 0.02807, 0.8438, 0.02807, 0.875, 0.01481, 0.8125, 0.02807, 0.8125, 0.02807, 0.8438, 0.01481, 0.7812, 0.02807, 0.7812, 0.02807, 0.8125, 0.01481, 0.75, 0.02807, 0.75, 0.02807, 0.7812, 0.01481, 0.7188, 0.02807, 0.7188, 0.02807, 0.75, 0.01481, 0.6875, 0.02807, 0.6875, 0.02807, 0.7188, 0.01481, 0.6562, 0.02807, 0.6562, 0.02807, 0.6875, 0.01481, 0.625, 0.02807, 0.625, 0.02807, 0.6562, 0.01481, 0.5938, 0.02807, 0.5938, 0.02807, 0.625, 0.01481, 0.5625, 0.02807, 0.5625, 0.02807, 0.5938, 0.01481, 0.5312, 0.02807, 0.5312, 0.02807, 0.5625, 0.01481, 0.5, 0.02807, 0.5, 0.02807, 0.5312, 0.01481, 0.4688, 0.02807, 0.4688, 0.02807, 0.5, 0.01481, 0.4375, 0.02807, 0.4375, 0.02807, 0.4688, 0.01481, 0.4062, 0.02807, 0.4062, 0.02807, 0.4375, 0.01481, 0.375, 0.02807, 0.375, 0.02807, 0.4062, 0.01481, 0.3438, 0.02807, 0.3438, 0.02807, 0.375, 0.01481, 0.3125, 0.02807, 0.3125, 0.02807, 0.3438, 0.01481, 0.2812, 0.02807, 0.2812, 0.02807, 0.3125, 0.01481, 0.25, 0.02807, 0.25, 0.02807, 0.2812, 0.01481, 0.2188, 0.02807, 0.2188, 0.02807, 0.25, 0.01481, 0.1875, 0.02807, 0.1875, 0.02807, 0.2188, 0.01481, 0.1562, 0.02807, 0.1562, 0.02807, 0.1875, 0.01481, 0.125, 0.02807, 0.125, 0.02807, 0.1562, 0.01481, 0.09375, 0.02807, 0.09375, 0.02807, 0.125, 0.01481, 0.0625, 0.02807, 0.0625, 0.02807, 0.09375, 0.01481, 0.03125, 0.02807, 0.03125, 0.02807, 0.0625, 0.05857, 0.9688, 0.0004639, 0.9688, 0.0004639, 1.0, 0.05857, 0.9375, 0.0004639, 0.9375, 0.0004639, 0.9688, 0.05857, 0.9062, 0.0004639, 0.9062, 0.0004639, 0.9375, 0.05857, 0.875, 0.0004639, 0.875, 0.0004639, 0.9062, 0.05857, 0.8438, 0.0004639, 0.8438, 0.0004639, 0.875, 0.05857, 0.8125, 0.0004639, 0.8125, 0.0004639, 0.8438, 0.05857, 0.7812, 0.0004639, 0.7812, 0.0004639, 0.8125, 0.05857, 0.75, 0.0004639, 0.75, 0.0004639, 0.7812, 0.05857, 0.7188, 0.0004639, 0.7188, 0.0004639, 0.75, 0.05857, 0.6875, 0.0004639, 0.6875, 0.0004639, 0.7188, 0.05857, 0.6562, 0.0004639, 0.6562, 0.0004639, 0.6875, 0.05857, 0.625, 0.0004639, 0.625, 0.0004639, 0.6562, 0.05857, 0.5938, 0.0004639, 0.5938, 0.0004639, 0.625, 0.05857, 0.5625, 0.0004639, 0.5625, 0.0004639, 0.5938, 0.05857, 0.5312, 0.0004639, 0.5312, 0.0004639, 0.5625, 0.05857, 0.5, 0.0004639, 0.5, 0.0004639, 0.5312, 0.05857, 0.4688, 0.0004639, 0.4688, 0.0004639, 0.5, 0.05857, 0.4375, 0.0004639, 0.4375, 0.0004639, 0.4688, 0.05857, 0.4062, 0.0004639, 0.4062, 0.0004639, 0.4375, 0.05857, 0.375, 0.0004639, 0.375, 0.0004639, 0.4062, 0.05857, 0.3438, 0.0004639, 0.3438, 0.0004639, 0.375, 0.05857, 0.3125, 0.0004639, 0.3125, 0.0004639, 0.3438, 0.05857, 0.2812, 0.0004639, 0.2812, 0.0004639, 0.3125, 0.05857, 0.25, 0.0004639, 0.25, 0.0004639, 0.2812, 0.05857, 0.2188, 0.0004639, 0.2188, 0.0004639, 0.25, 0.05857, 0.1875, 0.0004639, 0.1875, 0.0004639, 0.2188, 0.05857, 0.1562, 0.0004639, 0.1562, 0.0004639, 0.1875, 0.05857, 0.125, 0.0004639, 0.125, 0.0004639, 0.1562, 0.05857, 0.09375, 0.0004639, 0.09375, 0.0004639, 0.125, 0.05857, 0.0625, 0.0004639, 0.0625, 0.0004639, 0.09375, 0.05857, 0.03125, 0.0004639, 0.03125, 0.0004639, 0.0625, 0.06654, 0.03125, 0.06289, 0.03125, 0.06289, 0.0, 0.06654, 0.0625, 0.06289, 0.0625, 0.06289, 0.03125, 0.06654, 0.09375, 0.06289, 0.09375, 0.06289, 0.0625, 0.06654, 0.125, 0.06289, 0.125, 0.06289, 0.09375, 0.06654, 0.1562, 0.06289, 0.1562, 0.06289, 0.125, 0.06654, 0.1875, 0.06289, 0.1875, 0.06289, 0.1562, 0.06654, 0.2188, 0.06289, 0.2188, 0.06289, 0.1875, 0.06654, 0.25, 0.06289, 0.25, 0.06289, 0.2188, 0.06654, 0.2812, 0.06289, 0.2812, 0.06289, 0.25, 0.06654, 0.3125, 0.06289, 0.3125, 0.06289, 0.2812, 0.06654, 0.3438, 0.06289, 0.3438, 0.06289, 0.3125, 0.06654, 0.375, 0.06289, 0.375, 0.06289, 0.3438, 0.06654, 0.4062, 0.06289, 0.4062, 0.06289, 0.375, 0.06654, 0.4375, 0.06289, 0.4375, 0.06289, 0.4062, 0.06654, 0.4688, 0.06289, 0.4688, 0.06289, 0.4375, 0.06654, 0.5, 0.06289, 0.5, 0.06289, 0.4688, 0.06654, 0.5312, 0.06289, 0.5312, 0.06289, 0.5, 0.06654, 0.5625, 0.06289, 0.5625, 0.06289, 0.5312, 0.06654, 0.5938, 0.06289, 0.5938, 0.06289, 0.5625, 0.06654, 0.625, 0.06289, 0.625, 0.06289, 0.5938, 0.06654, 0.6562, 0.06289, 0.6562, 0.06289, 0.625, 0.06654, 0.6875, 0.06289, 0.6875, 0.06289, 0.6562, 0.06654, 0.7188, 0.06289, 0.7188, 0.06289, 0.6875, 0.06654, 0.75, 0.06289, 0.75, 0.06289, 0.7188, 0.06654, 0.7812, 0.06289, 0.7812, 0.06289, 0.75, 0.06654, 0.8125, 0.06289, 0.8125, 0.06289, 0.7812, 0.06654, 0.8438, 0.06289, 0.8438, 0.06289, 0.8125, 0.06654, 0.875, 0.06289, 0.875, 0.06289, 0.8438, 0.06654, 0.9062, 0.06289, 0.9062, 0.06289, 0.875, 0.06654, 0.9375, 0.06289, 0.9375, 0.06289, 0.9062, 0.06654, 0.9688, 0.06289, 0.9688, 0.06289, 0.9375, 0.9515, 1.0, 0.9515, 0.9688, 0.9862, 0.9688, 0.9515, 0.9688, 0.9515, 0.9375, 0.9862, 0.9375, 0.9515, 0.9375, 0.9515, 0.9062, 0.9862, 0.9062, 0.9515, 0.9062, 0.9515, 0.875, 0.9862, 0.875, 0.9515, 0.875, 0.9515, 0.8438, 0.9862, 0.8438, 0.9515, 0.8438, 0.9515, 0.8125, 0.9862, 0.8125, 0.9515, 0.8125, 0.9515, 0.7812, 0.9862, 0.7812, 0.9515, 0.7812, 0.9515, 0.75, 0.9862, 0.75, 0.9515, 0.75, 0.9515, 0.7188, 0.9862, 0.7188, 0.9515, 0.7188, 0.9515, 0.6875, 0.9862, 0.6875, 0.9515, 0.6875, 0.9515, 0.6562, 0.9862, 0.6562, 0.9515, 0.6562, 0.9515, 0.625, 0.9862, 0.625, 0.9515, 0.625, 0.9515, 0.5938, 0.9862, 0.5938, 0.9515, 0.5938, 0.9515, 0.5625, 0.9862, 0.5625, 0.9515, 0.5625, 0.9515, 0.5312, 0.9862, 0.5312, 0.9515, 0.5312, 0.9515, 0.5, 0.9862, 0.5, 0.9515, 0.5, 0.9515, 0.4688, 0.9862, 0.4688, 0.9515, 0.4688, 0.9515, 0.4375, 0.9862, 0.4375, 0.9515, 0.4375, 0.9515, 0.4062, 0.9862, 0.4062, 0.9515, 0.4062, 0.9515, 0.375, 0.9862, 0.375, 0.9515, 0.375, 0.9515, 0.3438, 0.9862, 0.3438, 0.9515, 0.3438, 0.9515, 0.3125, 0.9862, 0.3125, 0.9515, 0.3125, 0.9515, 0.2812, 0.9862, 0.2812, 0.9515, 0.2812, 0.9515, 0.25, 0.9862, 0.25, 0.9515, 0.25, 0.9515, 0.2188, 0.9862, 0.2188, 0.9515, 0.2188, 0.9515, 0.1875, 0.9862, 0.1875, 0.9515, 0.1875, 0.9515, 0.1562, 0.9862, 0.1562, 0.9515, 0.1562, 0.9515, 0.125, 0.9862, 0.125, 0.9515, 0.125, 0.9515, 0.09375, 0.9862, 0.09375, 0.9515, 0.09375, 0.9515, 0.0625, 0.9862, 0.0625, 0.9515, 0.0625, 0.9515, 0.03125, 0.9862, 0.03125, 0.9168, 0.0, 0.9515, 0.0, 0.9515, 0.03125, 0.05925, 0.03125, 0.05925, 0.0, 0.06289, 0.0, 0.0004639, 0.03125, 0.0004639, 0.0, 0.05857, 0.0, 0.01481, 0.9688, 0.01481, 1.0, 0.00155, 1.0, 0.01481, 0.0, 0.01481, 0.03125, 0.00155, 0.03125, 0.01481, 0.03125, 0.01481, 0.0625, 0.00155, 0.0625, 0.01481, 0.0625, 0.01481, 0.09375, 0.00155, 0.09375, 0.01481, 0.09375, 0.01481, 0.125, 0.00155, 0.125, 0.01481, 0.125, 0.01481, 0.1562, 0.00155, 0.1562, 0.01481, 0.1562, 0.01481, 0.1875, 0.00155, 0.1875, 0.01481, 0.1875, 0.01481, 0.2188, 0.00155, 0.2188, 0.01481, 0.2188, 0.01481, 0.25, 0.00155, 0.25, 0.01481, 0.25, 0.01481, 0.2812, 0.00155, 0.2812, 0.01481, 0.2812, 0.01481, 0.3125, 0.00155, 0.3125, 0.01481, 0.3125, 0.01481, 0.3438, 0.00155, 0.3438, 0.01481, 0.3438, 0.01481, 0.375, 0.00155, 0.375, 0.01481, 0.375, 0.01481, 0.4062, 0.00155, 0.4062, 0.01481, 0.4062, 0.01481, 0.4375, 0.00155, 0.4375, 0.01481, 0.4375, 0.01481, 0.4688, 0.00155, 0.4688, 0.01481, 0.4688, 0.01481, 0.5, 0.00155, 0.5, 0.01481, 0.5, 0.01481, 0.5312, 0.00155, 0.5312, 0.01481, 0.5312, 0.01481, 0.5625, 0.00155, 0.5625, 0.01481, 0.5625, 0.01481, 0.5938, 0.00155, 0.5938, 0.01481, 0.5938, 0.01481, 0.625, 0.00155, 0.625, 0.01481, 0.625, 0.01481, 0.6562, 0.00155, 0.6562, 0.01481, 0.6562, 0.01481, 0.6875, 0.00155, 0.6875, 0.01481, 0.6875, 0.01481, 0.7188, 0.00155, 0.7188, 0.01481, 0.7188, 0.01481, 0.75, 0.00155, 0.75, 0.01481, 0.75, 0.01481, 0.7812, 0.00155, 0.7812, 0.01481, 0.7812, 0.01481, 0.8125, 0.00155, 0.8125, 0.01481, 0.8125, 0.01481, 0.8438, 0.00155, 0.8438, 0.01481, 0.8438, 0.01481, 0.875, 0.00155, 0.875, 0.01481, 0.875, 0.01481, 0.9062, 0.00155, 0.9062, 0.01481, 0.9062, 0.01481, 0.9375, 0.00155, 0.9375, 0.01481, 0.9375, 0.01481, 0.9688, 0.00155, 0.9688, 0.0004639, 1.0, 0.0004639, 0.9688, 0.05857, 0.9688, 0.0004639, 0.9688, 0.0004639, 0.9375, 0.05857, 0.9375, 0.0004639, 0.9375, 0.0004639, 0.9062, 0.05857, 0.9062, 0.0004639, 0.9062, 0.0004639, 0.875, 0.05857, 0.875, 0.0004639, 0.875, 0.0004639, 0.8438, 0.05857, 0.8438, 0.0004639, 0.8438, 0.0004639, 0.8125, 0.05857, 0.8125, 0.0004639, 0.8125, 0.0004639, 0.7812, 0.05857, 0.7812, 0.0004639, 0.7812, 0.0004639, 0.75, 0.05857, 0.75, 0.0004639, 0.75, 0.0004639, 0.7188, 0.05857, 0.7188, 0.0004639, 0.7188, 0.0004639, 0.6875, 0.05857, 0.6875, 0.0004639, 0.6875, 0.0004639, 0.6562, 0.05857, 0.6562, 0.0004639, 0.6562, 0.0004639, 0.625, 0.05857, 0.625, 0.0004639, 0.625, 0.0004639, 0.5938, 0.05857, 0.5938, 0.0004639, 0.5938, 0.0004639, 0.5625, 0.05857, 0.5625, 0.0004639, 0.5625, 0.0004639, 0.5312, 0.05857, 0.5312, 0.0004639, 0.5312, 0.0004639, 0.5, 0.05857, 0.5, 0.0004639, 0.5, 0.0004639, 0.4688, 0.05857, 0.4688, 0.0004639, 0.4688, 0.0004639, 0.4375, 0.05857, 0.4375, 0.0004639, 0.4375, 0.0004639, 0.4062, 0.05857, 0.4062, 0.0004639, 0.4062, 0.0004639, 0.375, 0.05857, 0.375, 0.0004639, 0.375, 0.0004639, 0.3438, 0.05857, 0.3438, 0.0004639, 0.3438, 0.0004639, 0.3125, 0.05857, 0.3125, 0.0004639, 0.3125, 0.0004639, 0.2812, 0.05857, 0.2812, 0.0004639, 0.2812, 0.0004639, 0.25, 0.05857, 0.25, 0.0004639, 0.25, 0.0004639, 0.2188, 0.05857, 0.2188, 0.0004639, 0.2188, 0.0004639, 0.1875, 0.05857, 0.1875, 0.0004639, 0.1875, 0.0004639, 0.1562, 0.05857, 0.1562, 0.0004639, 0.1562, 0.0004639, 0.125, 0.05857, 0.125, 0.0004639, 0.125, 0.0004639, 0.09375, 0.05857, 0.09375, 0.0004639, 0.09375, 0.0004639, 0.0625, 0.05857, 0.0625, 0.0004639, 0.0625, 0.0004639, 0.03125, 0.05857, 0.03125, 0.05925, 1.0, 0.05925, 0.9688, 0.06289, 0.9688, 0.05925, 0.9688, 0.05925, 0.9375, 0.06289, 0.9375, 0.05925, 0.9375, 0.05925, 0.9062, 0.06289, 0.9062, 0.05925, 0.9062, 0.05925, 0.875, 0.06289, 0.875, 0.05925, 0.875, 0.05925, 0.8438, 0.06289, 0.8438, 0.05925, 0.8438, 0.05925, 0.8125, 0.06289, 0.8125, 0.05925, 0.8125, 0.05925, 0.7812, 0.06289, 0.7812, 0.05925, 0.7812, 0.05925, 0.75, 0.06289, 0.75, 0.05925, 0.75, 0.05925, 0.7188, 0.06289, 0.7188, 0.05925, 0.7188, 0.05925, 0.6875, 0.06289, 0.6875, 0.05925, 0.6875, 0.05925, 0.6562, 0.06289, 0.6562, 0.05925, 0.6562, 0.05925, 0.625, 0.06289, 0.625, 0.05925, 0.625, 0.05925, 0.5938, 0.06289, 0.5938, 0.05925, 0.5938, 0.05925, 0.5625, 0.06289, 0.5625, 0.05925, 0.5625, 0.05925, 0.5312, 0.06289, 0.5312, 0.05925, 0.5312, 0.05925, 0.5, 0.06289, 0.5, 0.05925, 0.5, 0.05925, 0.4688, 0.06289, 0.4688, 0.05925, 0.4688, 0.05925, 0.4375, 0.06289, 0.4375, 0.05925, 0.4375, 0.05925, 0.4062, 0.06289, 0.4062, 0.05925, 0.4062, 0.05925, 0.375, 0.06289, 0.375, 0.05925, 0.375, 0.05925, 0.3438, 0.06289, 0.3438, 0.05925, 0.3438, 0.05925, 0.3125, 0.06289, 0.3125, 0.05925, 0.3125, 0.05925, 0.2812, 0.06289, 0.2812, 0.05925, 0.2812, 0.05925, 0.25, 0.06289, 0.25, 0.05925, 0.25, 0.05925, 0.2188, 0.06289, 0.2188, 0.05925, 0.2188, 0.05925, 0.1875, 0.06289, 0.1875, 0.05925, 0.1875, 0.05925, 0.1562, 0.06289, 0.1562, 0.05925, 0.1562, 0.05925, 0.125, 0.06289, 0.125, 0.05925, 0.125, 0.05925, 0.09375, 0.06289, 0.09375, 0.05925, 0.09375, 0.05925, 0.0625, 0.06289, 0.0625, 0.05925, 0.0625, 0.05925, 0.03125, 0.06289, 0.03125, 0.9168, 0.9688, 0.9515, 0.9688, 0.9515, 1.0, 0.9168, 0.9375, 0.9515, 0.9375, 0.9515, 0.9688, 0.9168, 0.9062, 0.9515, 0.9062, 0.9515, 0.9375, 0.9168, 0.875, 0.9515, 0.875, 0.9515, 0.9062, 0.9168, 0.8438, 0.9515, 0.8438, 0.9515, 0.875, 0.9168, 0.8125, 0.9515, 0.8125, 0.9515, 0.8438, 0.9168, 0.7812, 0.9515, 0.7812, 0.9515, 0.8125, 0.9168, 0.75, 0.9515, 0.75, 0.9515, 0.7812, 0.9168, 0.7188, 0.9515, 0.7188, 0.9515, 0.75, 0.9168, 0.6875, 0.9515, 0.6875, 0.9515, 0.7188, 0.9168, 0.6562, 0.9515, 0.6562, 0.9515, 0.6875, 0.9168, 0.625, 0.9515, 0.625, 0.9515, 0.6562, 0.9168, 0.5938, 0.9515, 0.5938, 0.9515, 0.625, 0.9168, 0.5625, 0.9515, 0.5625, 0.9515, 0.5938, 0.9168, 0.5312, 0.9515, 0.5312, 0.9515, 0.5625, 0.9168, 0.5, 0.9515, 0.5, 0.9515, 0.5312, 0.9168, 0.4688, 0.9515, 0.4688, 0.9515, 0.5, 0.9168, 0.4375, 0.9515, 0.4375, 0.9515, 0.4688, 0.9168, 0.4062, 0.9515, 0.4062, 0.9515, 0.4375, 0.9168, 0.375, 0.9515, 0.375, 0.9515, 0.4062, 0.9168, 0.3438, 0.9515, 0.3438, 0.9515, 0.375, 0.9168, 0.3125, 0.9515, 0.3125, 0.9515, 0.3438, 0.9168, 0.2812, 0.9515, 0.2812, 0.9515, 0.3125, 0.9168, 0.25, 0.9515, 0.25, 0.9515, 0.2812, 0.9168, 0.2188, 0.9515, 0.2188, 0.9515, 0.25, 0.9168, 0.1875, 0.9515, 0.1875, 0.9515, 0.2188, 0.9168, 0.1562, 0.9515, 0.1562, 0.9515, 0.1875, 0.9168, 0.125, 0.9515, 0.125, 0.9515, 0.1562, 0.9168, 0.09375, 0.9515, 0.09375, 0.9515, 0.125, 0.9168, 0.0625, 0.9515, 0.0625, 0.9515, 0.09375, 0.9168, 0.03125, 0.9515, 0.03125, 0.9515, 0.0625])
me_plane.materials.append(mat_material_002)
me_plane.use_remesh_fix_poles = True
me_plane.use_remesh_preserve_attributes = False
me_plane.use_mirror_vertex_groups = False
me_plane.update()
me_plane_001 = bpy.data.meshes.new('Plane.001')
me_plane_001.from_pydata([(4.0, 32.0, -0.3), (4.0, -32.0, -0.3), (4.0, 32.0, 0.001), (4.0, -32.0, 0.001), (6.0, 32.0, 0.001), (6.0, -32.0, 0.001), (4.0, -30.0, -0.3), (4.0, -28.0, -0.3), (4.0, -26.0, -0.3), (4.0, -24.0, -0.3), (4.0, -22.0, -0.3), (4.0, -20.0, -0.3), (4.0, -18.0, -0.3), (4.0, -16.0, -0.3), (4.0, -14.0, -0.3), (4.0, -12.0, -0.3), (4.0, -10.0, -0.3), (4.0, -8.0, -0.3), (4.0, -6.0, -0.3), (4.0, -4.0, -0.3), (4.0, -2.0, -0.3), (4.0, 7.55e-07, -0.3), (4.0, 2.0, -0.3), (4.0, 4.0, -0.3), (4.0, 6.0, -0.3), (4.0, 8.0, -0.3), (4.0, 10.0, -0.3), (4.0, 12.0, -0.3), (4.0, 14.0, -0.3), (4.0, 16.0, -0.3), (4.0, 18.0, -0.3), (4.0, 20.0, -0.3), (4.0, 22.0, -0.3), (4.0, 24.0, -0.3), (4.0, 26.0, -0.3), (4.0, 28.0, -0.3), (4.0, 30.0, -0.3), (4.0, -30.0, 0.001), (4.0, -28.0, 0.001), (4.0, -26.0, 0.001), (4.0, -24.0, 0.001), (4.0, -22.0, 0.001), (4.0, -20.0, 0.001), (4.0, -18.0, 0.001), (4.0, -16.0, 0.001), (4.0, -14.0, 0.001), (4.0, -12.0, 0.001), (4.0, -10.0, 0.001), (4.0, -8.0, 0.001), (4.0, -6.0, 0.001), (4.0, -4.0, 0.001), (4.0, -2.0, 0.001), (4.0, 7.55e-07, 0.001), (4.0, 2.0, 0.001), (4.0, 4.0, 0.001), (4.0, 6.0, 0.001), (4.0, 8.0, 0.001), (4.0, 10.0, 0.001), (4.0, 12.0, 0.001), (4.0, 14.0, 0.001), (4.0, 16.0, 0.001), (4.0, 18.0, 0.001), (4.0, 20.0, 0.001), (4.0, 22.0, 0.001), (4.0, 24.0, 0.001), (4.0, 26.0, 0.001), (4.0, 28.0, 0.001), (4.0, 30.0, 0.001), (6.0, -30.0, 0.001), (6.0, -28.0, 0.001), (6.0, -26.0, 0.001), (6.0, -24.0, 0.001), (6.0, -22.0, 0.001), (6.0, -20.0, 0.001), (6.0, -18.0, 0.001), (6.0, -16.0, 0.001), (6.0, -14.0, 0.001), (6.0, -12.0, 0.001), (6.0, -10.0, 0.001), (6.0, -8.0, 0.001), (6.0, -6.0, 0.001), (6.0, -4.0, 0.001), (6.0, -2.0, 0.001), (6.0, 1.208e-06, 0.001), (6.0, 2.0, 0.001), (6.0, 4.0, 0.001), (6.0, 6.0, 0.001), (6.0, 8.0, 0.001), (6.0, 10.0, 0.001), (6.0, 12.0, 0.001), (6.0, 14.0, 0.001), (6.0, 16.0, 0.001), (6.0, 18.0, 0.001), (6.0, 20.0, 0.001), (6.0, 22.0, 0.001), (6.0, 24.0, 0.001), (6.0, 26.0, 0.001), (6.0, 28.0, 0.001), (6.0, 30.0, 0.001), (-4.0, 32.0, -0.3), (4.085e-07, 32.0, -0.3), (-4.0, -32.0, -0.3), (1.007e-05, -32.0, -0.3), (-4.0, 32.0, 0.001), (-4.0, -32.0, 0.001), (-6.0, 32.0, 0.001), (-6.0, -32.0, 0.001), (-4.0, -30.0, -0.3), (-4.0, -28.0, -0.3), (-4.0, -26.0, -0.3), (-4.0, -24.0, -0.3), (-4.0, -22.0, -0.3), (-4.0, -20.0, -0.3), (-4.0, -18.0, -0.3), (-4.0, -16.0, -0.3), (-4.0, -14.0, -0.3), (-4.0, -12.0, -0.3), (-4.0, -10.0, -0.3), (-4.0, -8.0, -0.3), (-4.0, -6.0, -0.3), (-4.0, -4.0, -0.3), (-4.0, -2.0, -0.3), (-4.0, -7.55e-07, -0.3), (-4.0, 2.0, -0.3), (-4.0, 4.0, -0.3), (-4.0, 6.0, -0.3), (-4.0, 8.0, -0.3), (-4.0, 10.0, -0.3), (-4.0, 12.0, -0.3), (-4.0, 14.0, -0.3), (-4.0, 16.0, -0.3), (-4.0, 18.0, -0.3), (-4.0, 20.0, -0.3), (-4.0, 22.0, -0.3), (-4.0, 24.0, -0.3), (-4.0, 26.0, -0.3), (-4.0, 28.0, -0.3), (-4.0, 30.0, -0.3), (7.105e-07, 30.0, -0.3), (1.013e-06, 28.0, -0.3), (1.315e-06, 26.0, -0.3), (1.616e-06, 24.0, -0.3), (1.918e-06, 22.0, -0.3), (2.22e-06, 20.0, -0.3), (2.522e-06, 18.0, -0.3), (2.824e-06, 16.0, -0.3), (3.126e-06, 14.0, -0.3), (3.428e-06, 12.0, -0.3), (3.73e-06, 10.0, -0.3), (4.032e-06, 8.0, -0.3), (4.334e-06, 6.0, -0.3), (4.636e-06, 4.0, -0.3), (4.938e-06, 2.0, -0.3), (5.24e-06, 3.956e-13, -0.3), (5.542e-06, -2.0, -0.3), (5.844e-06, -4.0, -0.3), (6.146e-06, -6.0, -0.3), (6.448e-06, -8.0, -0.3), (6.75e-06, -10.0, -0.3), (7.052e-06, -12.0, -0.3), (7.354e-06, -14.0, -0.3), (7.656e-06, -16.0, -0.3), (7.958e-06, -18.0, -0.3), (8.26e-06, -20.0, -0.3), (8.562e-06, -22.0, -0.3), (8.864e-06, -24.0, -0.3), (9.166e-06, -26.0, -0.3), (9.468e-06, -28.0, -0.3), (9.77e-06, -30.0, -0.3), (-4.0, -30.0, 0.001), (-4.0, -28.0, 0.001), (-4.0, -26.0, 0.001), (-4.0, -24.0, 0.001), (-4.0, -22.0, 0.001), (-4.0, -20.0, 0.001), (-4.0, -18.0, 0.001), (-4.0, -16.0, 0.001), (-4.0, -14.0, 0.001), (-4.0, -12.0, 0.001), (-4.0, -10.0, 0.001), (-4.0, -8.0, 0.001), (-4.0, -6.0, 0.001), (-4.0, -4.0, 0.001), (-4.0, -2.0, 0.001), (-4.0, -7.55e-07, 0.001), (-4.0, 2.0, 0.001), (-4.0, 4.0, 0.001), (-4.0, 6.0, 0.001), (-4.0, 8.0, 0.001), (-4.0, 10.0, 0.001), (-4.0, 12.0, 0.001), (-4.0, 14.0, 0.001), (-4.0, 16.0, 0.001), (-4.0, 18.0, 0.001), (-4.0, 20.0, 0.001), (-4.0, 22.0, 0.001), (-4.0, 24.0, 0.001), (-4.0, 26.0, 0.001), (-4.0, 28.0, 0.001), (-4.0, 30.0, 0.001), (-6.0, -30.0, 0.001), (-6.0, -28.0, 0.001), (-6.0, -26.0, 0.001), (-6.0, -24.0, 0.001), (-6.0, -22.0, 0.001), (-6.0, -20.0, 0.001), (-6.0, -18.0, 0.001), (-6.0, -16.0, 0.001), (-6.0, -14.0, 0.001), (-6.0, -12.0, 0.001), (-6.0, -10.0, 0.001), (-6.0, -8.0, 0.001), (-6.0, -6.0, 0.001), (-6.0, -4.0, 0.001), (-6.0, -2.0, 0.001), (-6.0, -1.208e-06, 0.001), (-6.0, 2.0, 0.001), (-6.0, 4.0, 0.001), (-6.0, 6.0, 0.001), (-6.0, 8.0, 0.001), (-6.0, 10.0, 0.001), (-6.0, 12.0, 0.001), (-6.0, 14.0, 0.001), (-6.0, 16.0, 0.001), (-6.0, 18.0, 0.001), (-6.0, 20.0, 0.001), (-6.0, 22.0, 0.001), (-6.0, 24.0, 0.001), (-6.0, 26.0, 0.001), (-6.0, 28.0, 0.001), (-6.0, 30.0, 0.001)], [], [(168, 1, 6), (1, 37, 6), (3, 68, 37), (67, 4, 2), (66, 98, 67), (65, 97, 66), (64, 96, 65), (63, 95, 64), (62, 94, 63), (61, 93, 62), (60, 92, 61), (59, 91, 60), (58, 90, 59), (57, 89, 58), (56, 88, 57), (55, 87, 56), (54, 86, 55), (53, 85, 54), (52, 84, 53), (51, 83, 52), (50, 82, 51), (49, 81, 50), (48, 80, 49), (47, 79, 48), (46, 78, 47), (45, 77, 46), (44, 76, 45), (43, 75, 44), (42, 74, 43), (41, 73, 42), (40, 72, 41), (39, 71, 40), (38, 70, 39), (37, 69, 38), (36, 2, 0), (35, 67, 36), (34, 66, 35), (33, 65, 34), (32, 64, 33), (31, 63, 32), (30, 62, 31), (29, 61, 30), (28, 60, 29), (27, 59, 28), (26, 58, 27), (25, 57, 26), (24, 56, 25), (23, 55, 24), (22, 54, 23), (21, 53, 22), (20, 52, 21), (19, 51, 20), (18, 50, 19), (17, 49, 18), (16, 48, 17), (15, 47, 16), (14, 46, 15), (13, 45, 14), (12, 44, 13), (11, 43, 12), (10, 42, 11), (9, 41, 10), (8, 40, 9), (7, 39, 8), (6, 38, 7), (100, 36, 0), (138, 35, 36), (139, 34, 35), (140, 33, 34), (141, 32, 33), (142, 31, 32), (143, 30, 31), (144, 29, 30), (145, 28, 29), (146, 27, 28), (147, 26, 27), (148, 25, 26), (149, 24, 25), (150, 23, 24), (151, 22, 23), (152, 21, 22), (153, 20, 21), (154, 19, 20), (155, 18, 19), (156, 17, 18), (157, 16, 17), (158, 15, 16), (159, 14, 15), (160, 13, 14), (161, 12, 13), (162, 11, 12), (163, 10, 11), (164, 9, 10), (165, 8, 9), (166, 7, 8), (167, 6, 7), (101, 168, 107), (169, 101, 107), (200, 104, 169), (105, 199, 103), (230, 198, 199), (229, 197, 198), (228, 196, 197), (227, 195, 196), (226, 194, 195), (225, 193, 194), (224, 192, 193), (223, 191, 192), (222, 190, 191), (221, 189, 190), (220, 188, 189), (219, 187, 188), (218, 186, 187), (217, 185, 186), (216, 184, 185), (215, 183, 184), (214, 182, 183), (213, 181, 182), (212, 180, 181), (211, 179, 180), (210, 178, 179), (209, 177, 178), (208, 176, 177), (207, 175, 176), (206, 174, 175), (205, 173, 174), (204, 172, 173), (203, 171, 172), (202, 170, 171), (201, 169, 170), (103, 137, 99), (199, 136, 137), (198, 135, 136), (197, 134, 135), (196, 133, 134), (195, 132, 133), (194, 131, 132), (193, 130, 131), (192, 129, 130), (191, 128, 129), (190, 127, 128), (189, 126, 127), (188, 125, 126), (187, 124, 125), (186, 123, 124), (185, 122, 123), (184, 121, 122), (183, 120, 121), (182, 119, 120), (181, 118, 119), (180, 117, 118), (179, 116, 117), (178, 115, 116), (177, 114, 115), (176, 113, 114), (175, 112, 113), (174, 111, 112), (173, 110, 111), (172, 109, 110), (171, 108, 109), (170, 107, 108), (137, 100, 99), (136, 138, 137), (135, 139, 136), (134, 140, 135), (133, 141, 134), (132, 142, 133), (131, 143, 132), (130, 144, 131), (129, 145, 130), (128, 146, 129), (127, 147, 128), (126, 148, 127), (125, 149, 126), (124, 150, 125), (123, 151, 124), (122, 152, 123), (121, 153, 122), (120, 154, 121), (119, 155, 120), (118, 156, 119), (117, 157, 118), (116, 158, 117), (115, 159, 116), (114, 160, 115), (113, 161, 114), (112, 162, 113), (111, 163, 112), (110, 164, 111), (109, 165, 110), (108, 166, 109), (107, 167, 108), (168, 102, 1), (1, 3, 37), (3, 5, 68), (67, 98, 4), (66, 97, 98), (65, 96, 97), (64, 95, 96), (63, 94, 95), (62, 93, 94), (61, 92, 93), (60, 91, 92), (59, 90, 91), (58, 89, 90), (57, 88, 89), (56, 87, 88), (55, 86, 87), (54, 85, 86), (53, 84, 85), (52, 83, 84), (51, 82, 83), (50, 81, 82), (49, 80, 81), (48, 79, 80), (47, 78, 79), (46, 77, 78), (45, 76, 77), (44, 75, 76), (43, 74, 75), (42, 73, 74), (41, 72, 73), (40, 71, 72), (39, 70, 71), (38, 69, 70), (37, 68, 69), (36, 67, 2), (35, 66, 67), (34, 65, 66), (33, 64, 65), (32, 63, 64), (31, 62, 63), (30, 61, 62), (29, 60, 61), (28, 59, 60), (27, 58, 59), (26, 57, 58), (25, 56, 57), (24, 55, 56), (23, 54, 55), (22, 53, 54), (21, 52, 53), (20, 51, 52), (19, 50, 51), (18, 49, 50), (17, 48, 49), (16, 47, 48), (15, 46, 47), (14, 45, 46), (13, 44, 45), (12, 43, 44), (11, 42, 43), (10, 41, 42), (9, 40, 41), (8, 39, 40), (7, 38, 39), (6, 37, 38), (100, 138, 36), (138, 139, 35), (139, 140, 34), (140, 141, 33), (141, 142, 32), (142, 143, 31), (143, 144, 30), (144, 145, 29), (145, 146, 28), (146, 147, 27), (147, 148, 26), (148, 149, 25), (149, 150, 24), (150, 151, 23), (151, 152, 22), (152, 153, 21), (153, 154, 20), (154, 155, 19), (155, 156, 18), (156, 157, 17), (157, 158, 16), (158, 159, 15), (159, 160, 14), (160, 161, 13), (161, 162, 12), (162, 163, 11), (163, 164, 10), (164, 165, 9), (165, 166, 8), (166, 167, 7), (167, 168, 6), (101, 102, 168), (169, 104, 101), (200, 106, 104), (105, 230, 199), (230, 229, 198), (229, 228, 197), (228, 227, 196), (227, 226, 195), (226, 225, 194), (225, 224, 193), (224, 223, 192), (223, 222, 191), (222, 221, 190), (221, 220, 189), (220, 219, 188), (219, 218, 187), (218, 217, 186), (217, 216, 185), (216, 215, 184), (215, 214, 183), (214, 213, 182), (213, 212, 181), (212, 211, 180), (211, 210, 179), (210, 209, 178), (209, 208, 177), (208, 207, 176), (207, 206, 175), (206, 205, 174), (205, 204, 173), (204, 203, 172), (203, 202, 171), (202, 201, 170), (201, 200, 169), (103, 199, 137), (199, 198, 136), (198, 197, 135), (197, 196, 134), (196, 195, 133), (195, 194, 132), (194, 193, 131), (193, 192, 130), (192, 191, 129), (191, 190, 128), (190, 189, 127), (189, 188, 126), (188, 187, 125), (187, 186, 124), (186, 185, 123), (185, 184, 122), (184, 183, 121), (183, 182, 120), (182, 181, 119), (181, 180, 118), (180, 179, 117), (179, 178, 116), (178, 177, 115), (177, 176, 114), (176, 175, 113), (175, 174, 112), (174, 173, 111), (173, 172, 110), (172, 171, 109), (171, 170, 108), (170, 169, 107), (137, 138, 100), (136, 139, 138), (135, 140, 139), (134, 141, 140), (133, 142, 141), (132, 143, 142), (131, 144, 143), (130, 145, 144), (129, 146, 145), (128, 147, 146), (127, 148, 147), (126, 149, 148), (125, 150, 149), (124, 151, 150), (123, 152, 151), (122, 153, 152), (121, 154, 153), (120, 155, 154), (119, 156, 155), (118, 157, 156), (117, 158, 157), (116, 159, 158), (115, 160, 159), (114, 161, 160), (113, 162, 161), (112, 163, 162), (111, 164, 163), (110, 165, 164), (109, 166, 165), (108, 167, 166), (107, 168, 167)])
_uv = me_plane_001.uv_layers.new(name='UVMap')
_uv.uv.foreach_set('vector', [0.9515, 0.03125, 0.9862, 0.0, 0.9862, 0.03125, 0.06654, 1.0, 0.06289, 0.9688, 0.06654, 0.9688, 0.05857, 0.0, 0.0004639, 0.03125, 0.05857, 0.03125, 0.05857, 0.9688, 0.0004639, 1.0, 0.05857, 1.0, 0.05857, 0.9375, 0.0004639, 0.9688, 0.05857, 0.9688, 0.05857, 0.9062, 0.0004639, 0.9375, 0.05857, 0.9375, 0.05857, 0.875, 0.0004639, 0.9062, 0.05857, 0.9062, 0.05857, 0.8438, 0.0004639, 0.875, 0.05857, 0.875, 0.05857, 0.8125, 0.0004639, 0.8438, 0.05857, 0.8438, 0.05857, 0.7812, 0.0004639, 0.8125, 0.05857, 0.8125, 0.05857, 0.75, 0.0004639, 0.7812, 0.05857, 0.7812, 0.05857, 0.7188, 0.0004639, 0.75, 0.05857, 0.75, 0.05857, 0.6875, 0.0004639, 0.7188, 0.05857, 0.7188, 0.05857, 0.6562, 0.0004639, 0.6875, 0.05857, 0.6875, 0.05857, 0.625, 0.0004639, 0.6562, 0.05857, 0.6562, 0.05857, 0.5938, 0.0004639, 0.625, 0.05857, 0.625, 0.05857, 0.5625, 0.0004639, 0.5938, 0.05857, 0.5938, 0.05857, 0.5312, 0.0004639, 0.5625, 0.05857, 0.5625, 0.05857, 0.5, 0.0004639, 0.5312, 0.05857, 0.5312, 0.05857, 0.4688, 0.0004639, 0.5, 0.05857, 0.5, 0.05857, 0.4375, 0.0004639, 0.4688, 0.05857, 0.4688, 0.05857, 0.4062, 0.0004639, 0.4375, 0.05857, 0.4375, 0.05857, 0.375, 0.0004639, 0.4062, 0.05857, 0.4062, 0.05857, 0.3438, 0.0004639, 0.375, 0.05857, 0.375, 0.05857, 0.3125, 0.0004639, 0.3438, 0.05857, 0.3438, 0.05857, 0.2812, 0.0004639, 0.3125, 0.05857, 0.3125, 0.05857, 0.25, 0.0004639, 0.2812, 0.05857, 0.2812, 0.05857, 0.2188, 0.0004639, 0.25, 0.05857, 0.25, 0.05857, 0.1875, 0.0004639, 0.2188, 0.05857, 0.2188, 0.05857, 0.1562, 0.0004639, 0.1875, 0.05857, 0.1875, 0.05857, 0.125, 0.0004639, 0.1562, 0.05857, 0.1562, 0.05857, 0.09375, 0.0004639, 0.125, 0.05857, 0.125, 0.05857, 0.0625, 0.0004639, 0.09375, 0.05857, 0.09375, 0.05857, 0.03125, 0.0004639, 0.0625, 0.05857, 0.0625, 0.06654, 0.03125, 0.06289, 0.0, 0.06654, 0.0, 0.06654, 0.0625, 0.06289, 0.03125, 0.06654, 0.03125, 0.06654, 0.09375, 0.06289, 0.0625, 0.06654, 0.0625, 0.06654, 0.125, 0.06289, 0.09375, 0.06654, 0.09375, 0.06654, 0.1562, 0.06289, 0.125, 0.06654, 0.125, 0.06654, 0.1875, 0.06289, 0.1562, 0.06654, 0.1562, 0.06654, 0.2188, 0.06289, 0.1875, 0.06654, 0.1875, 0.06654, 0.25, 0.06289, 0.2188, 0.06654, 0.2188, 0.06654, 0.2812, 0.06289, 0.25, 0.06654, 0.25, 0.06654, 0.3125, 0.06289, 0.2812, 0.06654, 0.2812, 0.06654, 0.3438, 0.06289, 0.3125, 0.06654, 0.3125, 0.06654, 0.375, 0.06289, 0.3438, 0.06654, 0.3438, 0.06654, 0.4062, 0.06289, 0.375, 0.06654, 0.375, 0.06654, 0.4375, 0.06289, 0.4062, 0.06654, 0.4062, 0.06654, 0.4688, 0.06289, 0.4375, 0.06654, 0.4375, 0.06654, 0.5, 0.06289, 0.4688, 0.06654, 0.4688, 0.06654, 0.5312, 0.06289, 0.5, 0.06654, 0.5, 0.06654, 0.5625, 0.06289, 0.5312, 0.06654, 0.5312, 0.06654, 0.5938, 0.06289, 0.5625, 0.06654, 0.5625, 0.06654, 0.625, 0.06289, 0.5938, 0.06654, 0.5938, 0.06654, 0.6562, 0.06289, 0.625, 0.06654, 0.625, 0.06654, 0.6875, 0.06289, 0.6562, 0.06654, 0.6562, 0.06654, 0.7188, 0.06289, 0.6875, 0.06654, 0.6875, 0.06654, 0.75, 0.06289, 0.7188, 0.06654, 0.7188, 0.06654, 0.7812, 0.06289, 0.75, 0.06654, 0.75, 0.06654, 0.8125, 0.06289, 0.7812, 0.06654, 0.7812, 0.06654, 0.8438, 0.06289, 0.8125, 0.06654, 0.8125, 0.06654, 0.875, 0.06289, 0.8438, 0.06654, 0.8438, 0.06654, 0.9062, 0.06289, 0.875, 0.06654, 0.875, 0.06654, 0.9375, 0.06289, 0.9062, 0.06654, 0.9062, 0.06654, 0.9688, 0.06289, 0.9375, 0.06654, 0.9375, 0.9515, 1.0, 0.9862, 0.9688, 0.9862, 1.0, 0.9515, 0.9688, 0.9862, 0.9375, 0.9862, 0.9688, 0.9515, 0.9375, 0.9862, 0.9062, 0.9862, 0.9375, 0.9515, 0.9062, 0.9862, 0.875, 0.9862, 0.9062, 0.9515, 0.875, 0.9862, 0.8438, 0.9862, 0.875, 0.9515, 0.8438, 0.9862, 0.8125, 0.9862, 0.8438, 0.9515, 0.8125, 0.9862, 0.7812, 0.9862, 0.8125, 0.9515, 0.7812, 0.9862, 0.75, 0.9862, 0.7812, 0.9515, 0.75, 0.9862, 0.7188, 0.9862, 0.75, 0.9515, 0.7188, 0.9862, 0.6875, 0.9862, 0.7188, 0.9515, 0.6875, 0.9862, 0.6562, 0.9862, 0.6875, 0.9515, 0.6562, 0.9862, 0.625, 0.9862, 0.6562, 0.9515, 0.625, 0.9862, 0.5938, 0.9862, 0.625, 0.9515, 0.5938, 0.9862, 0.5625, 0.9862, 0.5938, 0.9515, 0.5625, 0.9862, 0.5312, 0.9862, 0.5625, 0.9515, 0.5312, 0.9862, 0.5, 0.9862, 0.5312, 0.9515, 0.5, 0.9862, 0.4688, 0.9862, 0.5, 0.9515, 0.4688, 0.9862, 0.4375, 0.9862, 0.4688, 0.9515, 0.4375, 0.9862, 0.4062, 0.9862, 0.4375, 0.9515, 0.4062, 0.9862, 0.375, 0.9862, 0.4062, 0.9515, 0.375, 0.9862, 0.3438, 0.9862, 0.375, 0.9515, 0.3438, 0.9862, 0.3125, 0.9862, 0.3438, 0.9515, 0.3125, 0.9862, 0.2812, 0.9862, 0.3125, 0.9515, 0.2812, 0.9862, 0.25, 0.9862, 0.2812, 0.9515, 0.25, 0.9862, 0.2188, 0.9862, 0.25, 0.9515, 0.2188, 0.9862, 0.1875, 0.9862, 0.2188, 0.9515, 0.1875, 0.9862, 0.1562, 0.9862, 0.1875, 0.9515, 0.1562, 0.9862, 0.125, 0.9862, 0.1562, 0.9515, 0.125, 0.9862, 0.09375, 0.9862, 0.125, 0.9515, 0.09375, 0.9862, 0.0625, 0.9862, 0.09375, 0.9515, 0.0625, 0.9862, 0.03125, 0.9862, 0.0625, 0.9168, 0.0, 0.9515, 0.03125, 0.9168, 0.03125, 0.05925, 0.03125, 0.06289, 0.0, 0.06289, 0.03125, 0.0004639, 0.03125, 0.05857, 0.0, 0.05857, 0.03125, 0.0004639, 1.0, 0.05857, 0.9688, 0.05857, 1.0, 0.0004639, 0.9688, 0.05857, 0.9375, 0.05857, 0.9688, 0.0004639, 0.9375, 0.05857, 0.9062, 0.05857, 0.9375, 0.0004639, 0.9062, 0.05857, 0.875, 0.05857, 0.9062, 0.0004639, 0.875, 0.05857, 0.8438, 0.05857, 0.875, 0.0004639, 0.8438, 0.05857, 0.8125, 0.05857, 0.8438, 0.0004639, 0.8125, 0.05857, 0.7812, 0.05857, 0.8125, 0.0004639, 0.7812, 0.05857, 0.75, 0.05857, 0.7812, 0.0004639, 0.75, 0.05857, 0.7188, 0.05857, 0.75, 0.0004639, 0.7188, 0.05857, 0.6875, 0.05857, 0.7188, 0.0004639, 0.6875, 0.05857, 0.6562, 0.05857, 0.6875, 0.0004639, 0.6562, 0.05857, 0.625, 0.05857, 0.6562, 0.0004639, 0.625, 0.05857, 0.5938, 0.05857, 0.625, 0.0004639, 0.5938, 0.05857, 0.5625, 0.05857, 0.5938, 0.0004639, 0.5625, 0.05857, 0.5312, 0.05857, 0.5625, 0.0004639, 0.5312, 0.05857, 0.5, 0.05857, 0.5312, 0.0004639, 0.5, 0.05857, 0.4688, 0.05857, 0.5, 0.0004639, 0.4688, 0.05857, 0.4375, 0.05857, 0.4688, 0.0004639, 0.4375, 0.05857, 0.4062, 0.05857, 0.4375, 0.0004639, 0.4062, 0.05857, 0.375, 0.05857, 0.4062, 0.0004639, 0.375, 0.05857, 0.3438, 0.05857, 0.375, 0.0004639, 0.3438, 0.05857, 0.3125, 0.05857, 0.3438, 0.0004639, 0.3125, 0.05857, 0.2812, 0.05857, 0.3125, 0.0004639, 0.2812, 0.05857, 0.25, 0.05857, 0.2812, 0.0004639, 0.25, 0.05857, 0.2188, 0.05857, 0.25, 0.0004639, 0.2188, 0.05857, 0.1875, 0.05857, 0.2188, 0.0004639, 0.1875, 0.05857, 0.1562, 0.05857, 0.1875, 0.0004639, 0.1562, 0.05857, 0.125, 0.05857, 0.1562, 0.0004639, 0.125, 0.05857, 0.09375, 0.05857, 0.125, 0.0004639, 0.09375, 0.05857, 0.0625, 0.05857, 0.09375, 0.0004639, 0.0625, 0.05857, 0.03125, 0.05857, 0.0625, 0.05925, 1.0, 0.06289, 0.9688, 0.06289, 1.0, 0.05925, 0.9688, 0.06289, 0.9375, 0.06289, 0.9688, 0.05925, 0.9375, 0.06289, 0.9062, 0.06289, 0.9375, 0.05925, 0.9062, 0.06289, 0.875, 0.06289, 0.9062, 0.05925, 0.875, 0.06289, 0.8438, 0.06289, 0.875, 0.05925, 0.8438, 0.06289, 0.8125, 0.06289, 0.8438, 0.05925, 0.8125, 0.06289, 0.7812, 0.06289, 0.8125, 0.05925, 0.7812, 0.06289, 0.75, 0.06289, 0.7812, 0.05925, 0.75, 0.06289, 0.7188, 0.06289, 0.75, 0.05925, 0.7188, 0.06289, 0.6875, 0.06289, 0.7188, 0.05925, 0.6875, 0.06289, 0.6562, 0.06289, 0.6875, 0.05925, 0.6562, 0.06289, 0.625, 0.06289, 0.6562, 0.05925, 0.625, 0.06289, 0.5938, 0.06289, 0.625, 0.05925, 0.5938, 0.06289, 0.5625, 0.06289, 0.5938, 0.05925, 0.5625, 0.06289, 0.5312, 0.06289, 0.5625, 0.05925, 0.5312, 0.06289, 0.5, 0.06289, 0.5312, 0.05925, 0.5, 0.06289, 0.4688, 0.06289, 0.5, 0.05925, 0.4688, 0.06289, 0.4375, 0.06289, 0.4688, 0.05925, 0.4375, 0.06289, 0.4062, 0.06289, 0.4375, 0.05925, 0.4062, 0.06289, 0.375, 0.06289, 0.4062, 0.05925, 0.375, 0.06289, 0.3438, 0.06289, 0.375, 0.05925, 0.3438, 0.06289, 0.3125, 0.06289, 0.3438, 0.05925, 0.3125, 0.06289, 0.2812, 0.06289, 0.3125, 0.05925, 0.2812, 0.06289, 0.25, 0.06289, 0.2812, 0.05925, 0.25, 0.06289, 0.2188, 0.06289, 0.25, 0.05925, 0.2188, 0.06289, 0.1875, 0.06289, 0.2188, 0.05925, 0.1875, 0.06289, 0.1562, 0.06289, 0.1875, 0.05925, 0.1562, 0.06289, 0.125, 0.06289, 0.1562, 0.05925, 0.125, 0.06289, 0.09375, 0.06289, 0.125, 0.05925, 0.09375, 0.06289, 0.0625, 0.06289, 0.09375, 0.05925, 0.0625, 0.06289, 0.03125, 0.06289, 0.0625, 0.9168, 0.9688, 0.9515, 1.0, 0.9168, 1.0, 0.9168, 0.9375, 0.9515, 0.9688, 0.9168, 0.9688, 0.9168, 0.9062, 0.9515, 0.9375, 0.9168, 0.9375, 0.9168, 0.875, 0.9515, 0.9062, 0.9168, 0.9062, 0.9168, 0.8438, 0.9515, 0.875, 0.9168, 0.875, 0.9168, 0.8125, 0.9515, 0.8438, 0.9168, 0.8438, 0.9168, 0.7812, 0.9515, 0.8125, 0.9168, 0.8125, 0.9168, 0.75, 0.9515, 0.7812, 0.9168, 0.7812, 0.9168, 0.7188, 0.9515, 0.75, 0.9168, 0.75, 0.9168, 0.6875, 0.9515, 0.7188, 0.9168, 0.7188, 0.9168, 0.6562, 0.9515, 0.6875, 0.9168, 0.6875, 0.9168, 0.625, 0.9515, 0.6562, 0.9168, 0.6562, 0.9168, 0.5938, 0.9515, 0.625, 0.9168, 0.625, 0.9168, 0.5625, 0.9515, 0.5938, 0.9168, 0.5938, 0.9168, 0.5312, 0.9515, 0.5625, 0.9168, 0.5625, 0.9168, 0.5, 0.9515, 0.5312, 0.9168, 0.5312, 0.9168, 0.4688, 0.9515, 0.5, 0.9168, 0.5, 0.9168, 0.4375, 0.9515, 0.4688, 0.9168, 0.4688, 0.9168, 0.4062, 0.9515, 0.4375, 0.9168, 0.4375, 0.9168, 0.375, 0.9515, 0.4062, 0.9168, 0.4062, 0.9168, 0.3438, 0.9515, 0.375, 0.9168, 0.375, 0.9168, 0.3125, 0.9515, 0.3438, 0.9168, 0.3438, 0.9168, 0.2812, 0.9515, 0.3125, 0.9168, 0.3125, 0.9168, 0.25, 0.9515, 0.2812, 0.9168, 0.2812, 0.9168, 0.2188, 0.9515, 0.25, 0.9168, 0.25, 0.9168, 0.1875, 0.9515, 0.2188, 0.9168, 0.2188, 0.9168, 0.1562, 0.9515, 0.1875, 0.9168, 0.1875, 0.9168, 0.125, 0.9515, 0.1562, 0.9168, 0.1562, 0.9168, 0.09375, 0.9515, 0.125, 0.9168, 0.125, 0.9168, 0.0625, 0.9515, 0.09375, 0.9168, 0.09375, 0.9168, 0.03125, 0.9515, 0.0625, 0.9168, 0.0625, 0.9515, 0.03125, 0.9515, 0.0, 0.9862, 0.0, 0.06654, 1.0, 0.06289, 1.0, 0.06289, 0.9688, 0.05857, 0.0, 0.0004639, 0.0, 0.0004639, 0.03125, 0.05857, 0.9688, 0.0004639, 0.9688, 0.0004639, 1.0, 0.05857, 0.9375, 0.0004639, 0.9375, 0.0004639, 0.9688, 0.05857, 0.9062, 0.0004639, 0.9062, 0.0004639, 0.9375, 0.05857, 0.875, 0.0004639, 0.875, 0.0004639, 0.9062, 0.05857, 0.8438, 0.0004639, 0.8438, 0.0004639, 0.875, 0.05857, 0.8125, 0.0004639, 0.8125, 0.0004639, 0.8438, 0.05857, 0.7812, 0.0004639, 0.7812, 0.0004639, 0.8125, 0.05857, 0.75, 0.0004639, 0.75, 0.0004639, 0.7812, 0.05857, 0.7188, 0.0004639, 0.7188, 0.0004639, 0.75, 0.05857, 0.6875, 0.0004639, 0.6875, 0.0004639, 0.7188, 0.05857, 0.6562, 0.0004639, 0.6562, 0.0004639, 0.6875, 0.05857, 0.625, 0.0004639, 0.625, 0.0004639, 0.6562, 0.05857, 0.5938, 0.0004639, 0.5938, 0.0004639, 0.625, 0.05857, 0.5625, 0.0004639, 0.5625, 0.0004639, 0.5938, 0.05857, 0.5312, 0.0004639, 0.5312, 0.0004639, 0.5625, 0.05857, 0.5, 0.0004639, 0.5, 0.0004639, 0.5312, 0.05857, 0.4688, 0.0004639, 0.4688, 0.0004639, 0.5, 0.05857, 0.4375, 0.0004639, 0.4375, 0.0004639, 0.4688, 0.05857, 0.4062, 0.0004639, 0.4062, 0.0004639, 0.4375, 0.05857, 0.375, 0.0004639, 0.375, 0.0004639, 0.4062, 0.05857, 0.3438, 0.0004639, 0.3438, 0.0004639, 0.375, 0.05857, 0.3125, 0.0004639, 0.3125, 0.0004639, 0.3438, 0.05857, 0.2812, 0.0004639, 0.2812, 0.0004639, 0.3125, 0.05857, 0.25, 0.0004639, 0.25, 0.0004639, 0.2812, 0.05857, 0.2188, 0.0004639, 0.2188, 0.0004639, 0.25, 0.05857, 0.1875, 0.0004639, 0.1875, 0.0004639, 0.2188, 0.05857, 0.1562, 0.0004639, 0.1562, 0.0004639, 0.1875, 0.05857, 0.125, 0.0004639, 0.125, 0.0004639, 0.1562, 0.05857, 0.09375, 0.0004639, 0.09375, 0.0004639, 0.125, 0.05857, 0.0625, 0.0004639, 0.0625, 0.0004639, 0.09375, 0.05857, 0.03125, 0.0004639, 0.03125, 0.0004639, 0.0625, 0.06654, 0.03125, 0.06289, 0.03125, 0.06289, 0.0, 0.06654, 0.0625, 0.06289, 0.0625, 0.06289, 0.03125, 0.06654, 0.09375, 0.06289, 0.09375, 0.06289, 0.0625, 0.06654, 0.125, 0.06289, 0.125, 0.06289, 0.09375, 0.06654, 0.1562, 0.06289, 0.1562, 0.06289, 0.125, 0.06654, 0.1875, 0.06289, 0.1875, 0.06289, 0.1562, 0.06654, 0.2188, 0.06289, 0.2188, 0.06289, 0.1875, 0.06654, 0.25, 0.06289, 0.25, 0.06289, 0.2188, 0.06654, 0.2812, 0.06289, 0.2812, 0.06289, 0.25, 0.06654, 0.3125, 0.06289, 0.3125, 0.06289, 0.2812, 0.06654, 0.3438, 0.06289, 0.3438, 0.06289, 0.3125, 0.06654, 0.375, 0.06289, 0.375, 0.06289, 0.3438, 0.06654, 0.4062, 0.06289, 0.4062, 0.06289, 0.375, 0.06654, 0.4375, 0.06289, 0.4375, 0.06289, 0.4062, 0.06654, 0.4688, 0.06289, 0.4688, 0.06289, 0.4375, 0.06654, 0.5, 0.06289, 0.5, 0.06289, 0.4688, 0.06654, 0.5312, 0.06289, 0.5312, 0.06289, 0.5, 0.06654, 0.5625, 0.06289, 0.5625, 0.06289, 0.5312, 0.06654, 0.5938, 0.06289, 0.5938, 0.06289, 0.5625, 0.06654, 0.625, 0.06289, 0.625, 0.06289, 0.5938, 0.06654, 0.6562, 0.06289, 0.6562, 0.06289, 0.625, 0.06654, 0.6875, 0.06289, 0.6875, 0.06289, 0.6562, 0.06654, 0.7188, 0.06289, 0.7188, 0.06289, 0.6875, 0.06654, 0.75, 0.06289, 0.75, 0.06289, 0.7188, 0.06654, 0.7812, 0.06289, 0.7812, 0.06289, 0.75, 0.06654, 0.8125, 0.06289, 0.8125, 0.06289, 0.7812, 0.06654, 0.8438, 0.06289, 0.8438, 0.06289, 0.8125, 0.06654, 0.875, 0.06289, 0.875, 0.06289, 0.8438, 0.06654, 0.9062, 0.06289, 0.9062, 0.06289, 0.875, 0.06654, 0.9375, 0.06289, 0.9375, 0.06289, 0.9062, 0.06654, 0.9688, 0.06289, 0.9688, 0.06289, 0.9375, 0.9515, 1.0, 0.9515, 0.9688, 0.9862, 0.9688, 0.9515, 0.9688, 0.9515, 0.9375, 0.9862, 0.9375, 0.9515, 0.9375, 0.9515, 0.9062, 0.9862, 0.9062, 0.9515, 0.9062, 0.9515, 0.875, 0.9862, 0.875, 0.9515, 0.875, 0.9515, 0.8438, 0.9862, 0.8438, 0.9515, 0.8438, 0.9515, 0.8125, 0.9862, 0.8125, 0.9515, 0.8125, 0.9515, 0.7812, 0.9862, 0.7812, 0.9515, 0.7812, 0.9515, 0.75, 0.9862, 0.75, 0.9515, 0.75, 0.9515, 0.7188, 0.9862, 0.7188, 0.9515, 0.7188, 0.9515, 0.6875, 0.9862, 0.6875, 0.9515, 0.6875, 0.9515, 0.6562, 0.9862, 0.6562, 0.9515, 0.6562, 0.9515, 0.625, 0.9862, 0.625, 0.9515, 0.625, 0.9515, 0.5938, 0.9862, 0.5938, 0.9515, 0.5938, 0.9515, 0.5625, 0.9862, 0.5625, 0.9515, 0.5625, 0.9515, 0.5312, 0.9862, 0.5312, 0.9515, 0.5312, 0.9515, 0.5, 0.9862, 0.5, 0.9515, 0.5, 0.9515, 0.4688, 0.9862, 0.4688, 0.9515, 0.4688, 0.9515, 0.4375, 0.9862, 0.4375, 0.9515, 0.4375, 0.9515, 0.4062, 0.9862, 0.4062, 0.9515, 0.4062, 0.9515, 0.375, 0.9862, 0.375, 0.9515, 0.375, 0.9515, 0.3438, 0.9862, 0.3438, 0.9515, 0.3438, 0.9515, 0.3125, 0.9862, 0.3125, 0.9515, 0.3125, 0.9515, 0.2812, 0.9862, 0.2812, 0.9515, 0.2812, 0.9515, 0.25, 0.9862, 0.25, 0.9515, 0.25, 0.9515, 0.2188, 0.9862, 0.2188, 0.9515, 0.2188, 0.9515, 0.1875, 0.9862, 0.1875, 0.9515, 0.1875, 0.9515, 0.1562, 0.9862, 0.1562, 0.9515, 0.1562, 0.9515, 0.125, 0.9862, 0.125, 0.9515, 0.125, 0.9515, 0.09375, 0.9862, 0.09375, 0.9515, 0.09375, 0.9515, 0.0625, 0.9862, 0.0625, 0.9515, 0.0625, 0.9515, 0.03125, 0.9862, 0.03125, 0.9168, 0.0, 0.9515, 0.0, 0.9515, 0.03125, 0.05925, 0.03125, 0.05925, 0.0, 0.06289, 0.0, 0.0004639, 0.03125, 0.0004639, 0.0, 0.05857, 0.0, 0.0004639, 1.0, 0.0004639, 0.9688, 0.05857, 0.9688, 0.0004639, 0.9688, 0.0004639, 0.9375, 0.05857, 0.9375, 0.0004639, 0.9375, 0.0004639, 0.9062, 0.05857, 0.9062, 0.0004639, 0.9062, 0.0004639, 0.875, 0.05857, 0.875, 0.0004639, 0.875, 0.0004639, 0.8438, 0.05857, 0.8438, 0.0004639, 0.8438, 0.0004639, 0.8125, 0.05857, 0.8125, 0.0004639, 0.8125, 0.0004639, 0.7812, 0.05857, 0.7812, 0.0004639, 0.7812, 0.0004639, 0.75, 0.05857, 0.75, 0.0004639, 0.75, 0.0004639, 0.7188, 0.05857, 0.7188, 0.0004639, 0.7188, 0.0004639, 0.6875, 0.05857, 0.6875, 0.0004639, 0.6875, 0.0004639, 0.6562, 0.05857, 0.6562, 0.0004639, 0.6562, 0.0004639, 0.625, 0.05857, 0.625, 0.0004639, 0.625, 0.0004639, 0.5938, 0.05857, 0.5938, 0.0004639, 0.5938, 0.0004639, 0.5625, 0.05857, 0.5625, 0.0004639, 0.5625, 0.0004639, 0.5312, 0.05857, 0.5312, 0.0004639, 0.5312, 0.0004639, 0.5, 0.05857, 0.5, 0.0004639, 0.5, 0.0004639, 0.4688, 0.05857, 0.4688, 0.0004639, 0.4688, 0.0004639, 0.4375, 0.05857, 0.4375, 0.0004639, 0.4375, 0.0004639, 0.4062, 0.05857, 0.4062, 0.0004639, 0.4062, 0.0004639, 0.375, 0.05857, 0.375, 0.0004639, 0.375, 0.0004639, 0.3438, 0.05857, 0.3438, 0.0004639, 0.3438, 0.0004639, 0.3125, 0.05857, 0.3125, 0.0004639, 0.3125, 0.0004639, 0.2812, 0.05857, 0.2812, 0.0004639, 0.2812, 0.0004639, 0.25, 0.05857, 0.25, 0.0004639, 0.25, 0.0004639, 0.2188, 0.05857, 0.2188, 0.0004639, 0.2188, 0.0004639, 0.1875, 0.05857, 0.1875, 0.0004639, 0.1875, 0.0004639, 0.1562, 0.05857, 0.1562, 0.0004639, 0.1562, 0.0004639, 0.125, 0.05857, 0.125, 0.0004639, 0.125, 0.0004639, 0.09375, 0.05857, 0.09375, 0.0004639, 0.09375, 0.0004639, 0.0625, 0.05857, 0.0625, 0.0004639, 0.0625, 0.0004639, 0.03125, 0.05857, 0.03125, 0.05925, 1.0, 0.05925, 0.9688, 0.06289, 0.9688, 0.05925, 0.9688, 0.05925, 0.9375, 0.06289, 0.9375, 0.05925, 0.9375, 0.05925, 0.9062, 0.06289, 0.9062, 0.05925, 0.9062, 0.05925, 0.875, 0.06289, 0.875, 0.05925, 0.875, 0.05925, 0.8438, 0.06289, 0.8438, 0.05925, 0.8438, 0.05925, 0.8125, 0.06289, 0.8125, 0.05925, 0.8125, 0.05925, 0.7812, 0.06289, 0.7812, 0.05925, 0.7812, 0.05925, 0.75, 0.06289, 0.75, 0.05925, 0.75, 0.05925, 0.7188, 0.06289, 0.7188, 0.05925, 0.7188, 0.05925, 0.6875, 0.06289, 0.6875, 0.05925, 0.6875, 0.05925, 0.6562, 0.06289, 0.6562, 0.05925, 0.6562, 0.05925, 0.625, 0.06289, 0.625, 0.05925, 0.625, 0.05925, 0.5938, 0.06289, 0.5938, 0.05925, 0.5938, 0.05925, 0.5625, 0.06289, 0.5625, 0.05925, 0.5625, 0.05925, 0.5312, 0.06289, 0.5312, 0.05925, 0.5312, 0.05925, 0.5, 0.06289, 0.5, 0.05925, 0.5, 0.05925, 0.4688, 0.06289, 0.4688, 0.05925, 0.4688, 0.05925, 0.4375, 0.06289, 0.4375, 0.05925, 0.4375, 0.05925, 0.4062, 0.06289, 0.4062, 0.05925, 0.4062, 0.05925, 0.375, 0.06289, 0.375, 0.05925, 0.375, 0.05925, 0.3438, 0.06289, 0.3438, 0.05925, 0.3438, 0.05925, 0.3125, 0.06289, 0.3125, 0.05925, 0.3125, 0.05925, 0.2812, 0.06289, 0.2812, 0.05925, 0.2812, 0.05925, 0.25, 0.06289, 0.25, 0.05925, 0.25, 0.05925, 0.2188, 0.06289, 0.2188, 0.05925, 0.2188, 0.05925, 0.1875, 0.06289, 0.1875, 0.05925, 0.1875, 0.05925, 0.1562, 0.06289, 0.1562, 0.05925, 0.1562, 0.05925, 0.125, 0.06289, 0.125, 0.05925, 0.125, 0.05925, 0.09375, 0.06289, 0.09375, 0.05925, 0.09375, 0.05925, 0.0625, 0.06289, 0.0625, 0.05925, 0.0625, 0.05925, 0.03125, 0.06289, 0.03125, 0.9168, 0.9688, 0.9515, 0.9688, 0.9515, 1.0, 0.9168, 0.9375, 0.9515, 0.9375, 0.9515, 0.9688, 0.9168, 0.9062, 0.9515, 0.9062, 0.9515, 0.9375, 0.9168, 0.875, 0.9515, 0.875, 0.9515, 0.9062, 0.9168, 0.8438, 0.9515, 0.8438, 0.9515, 0.875, 0.9168, 0.8125, 0.9515, 0.8125, 0.9515, 0.8438, 0.9168, 0.7812, 0.9515, 0.7812, 0.9515, 0.8125, 0.9168, 0.75, 0.9515, 0.75, 0.9515, 0.7812, 0.9168, 0.7188, 0.9515, 0.7188, 0.9515, 0.75, 0.9168, 0.6875, 0.9515, 0.6875, 0.9515, 0.7188, 0.9168, 0.6562, 0.9515, 0.6562, 0.9515, 0.6875, 0.9168, 0.625, 0.9515, 0.625, 0.9515, 0.6562, 0.9168, 0.5938, 0.9515, 0.5938, 0.9515, 0.625, 0.9168, 0.5625, 0.9515, 0.5625, 0.9515, 0.5938, 0.9168, 0.5312, 0.9515, 0.5312, 0.9515, 0.5625, 0.9168, 0.5, 0.9515, 0.5, 0.9515, 0.5312, 0.9168, 0.4688, 0.9515, 0.4688, 0.9515, 0.5, 0.9168, 0.4375, 0.9515, 0.4375, 0.9515, 0.4688, 0.9168, 0.4062, 0.9515, 0.4062, 0.9515, 0.4375, 0.9168, 0.375, 0.9515, 0.375, 0.9515, 0.4062, 0.9168, 0.3438, 0.9515, 0.3438, 0.9515, 0.375, 0.9168, 0.3125, 0.9515, 0.3125, 0.9515, 0.3438, 0.9168, 0.2812, 0.9515, 0.2812, 0.9515, 0.3125, 0.9168, 0.25, 0.9515, 0.25, 0.9515, 0.2812, 0.9168, 0.2188, 0.9515, 0.2188, 0.9515, 0.25, 0.9168, 0.1875, 0.9515, 0.1875, 0.9515, 0.2188, 0.9168, 0.1562, 0.9515, 0.1562, 0.9515, 0.1875, 0.9168, 0.125, 0.9515, 0.125, 0.9515, 0.1562, 0.9168, 0.09375, 0.9515, 0.09375, 0.9515, 0.125, 0.9168, 0.0625, 0.9515, 0.0625, 0.9515, 0.09375, 0.9168, 0.03125, 0.9515, 0.03125, 0.9515, 0.0625])
me_plane_001.materials.append(mat_material_002)
me_plane_001.use_remesh_fix_poles = True
me_plane_001.use_remesh_preserve_attributes = False
me_plane_001.use_mirror_vertex_groups = False
me_plane_001.update()

# ---- objects
ob_plane = bpy.data.objects.new('plane', me_plane)
ob_plane_lod = bpy.data.objects.new('plane_lod', me_plane_001)

# ---- transforms, parenting, visibility, modifiers, constraints
ob_plane.location = (0.0, 0.0, 0.0)
ob_plane.lineart.crease_threshold = 0.0
ob_plane_lod.location = (0.0, 0.0, 0.0)
ob_plane_lod.lineart.crease_threshold = 0.0

# ---- collection membership
col_collection.objects.link(ob_plane)
col_collection_001.objects.link(ob_plane_lod)

# ---- scene / render settings (as saved in the file)
scene.frame_start = 1; scene.frame_end = 250; scene.frame_set(0)
scene.render.engine = 'BLENDER_EEVEE_NEXT'
scene.cycles.use_denoising = False
scene.cycles.samples = 128
scene.cycles.sampling_pattern = 'TABULATED_SOBOL'
scene.cycles.use_adaptive_sampling = False
scene.cycles.use_light_tree = False
scene.view_settings.view_transform = 'Filmic'
bpy.context.view_layer.update()

# ---- added for rendering (the .blend has no active camera and no usable light): camera, sun
cam_auto = bpy.data.cameras.new('AutoCamera')
cam_auto.lens = 50.0
cam_auto.sensor_width = 36.0
cam_auto.clip_end = 1061.13
ob_auto_camera = bpy.data.objects.new('AutoCamera', cam_auto)
scene.collection.objects.link(ob_auto_camera)
ob_auto_camera.location = (60.4633, -72.5559, 48.0711)
ob_auto_camera.rotation_euler = (1.09748, -7.21219e-08, 0.694738)
scene.camera = ob_auto_camera
light_auto_sun = bpy.data.lights.new('AutoSun', 'SUN')
light_auto_sun.energy = 3.0
light_auto_sun.angle = 0.0523599
ob_auto_sun = bpy.data.objects.new('AutoSun', light_auto_sun)
scene.collection.objects.link(ob_auto_sun)
ob_auto_sun.rotation_euler = (0.872665, 0.174533, 0.523599)
bpy.context.view_layer.update()
